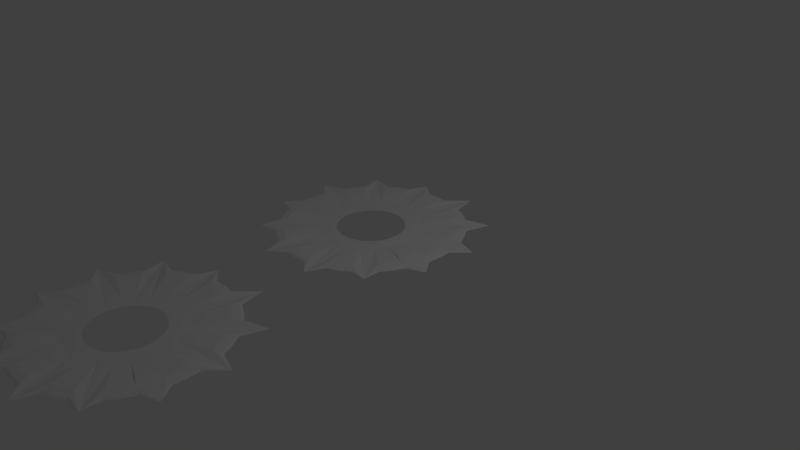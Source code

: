 # Source: blades.blend  (saved by Blender 2.77.0; exported with 4.5.12 LTS)
import bpy
from mathutils import Matrix  # noqa: F401  (used for matrix-valued properties, if any)

bpy.ops.wm.read_factory_settings(use_empty=True)
scene = bpy.context.scene
scene.name = 'Scene'

# ---- collections
col_collection_1 = bpy.data.collections.new('Collection 1'); scene.collection.children.link(col_collection_1)

# ---- world
world_world = bpy.data.worlds.new('World'); scene.world = world_world
world_world.color = (0.05088, 0.05088, 0.05088)
world_world.use_sun_shadow = False
world_world.sun_shadow_jitter_overblur = 0.0
world_world.cycles.sampling_method = 'MANUAL'

# ---- cameras
cam_camera = bpy.data.cameras.new('Camera')
cam_camera.clip_end = 100.0
cam_camera.lens = 35.0
cam_camera.sensor_width = 32.0
cam_camera.sensor_height = 18.0
cam_camera.ortho_scale = 7.314
cam_camera.dof.focus_distance = 0.0
cam_camera.dof.aperture_fstop = 128.0

# ---- lights
light_lamp = bpy.data.lights.new('Lamp', 'POINT')
light_lamp.transmission_factor = 0.0
light_lamp.cutoff_distance = 30.0
light_lamp.energy = 100.0
light_lamp.shadow_buffer_clip_start = 1.001
light_lamp.shadow_soft_size = 0.1
light_lamp.shadow_maximum_resolution = 0.006
light_lamp.use_absolute_resolution = True

# ---- meshes
me_torus_001 = bpy.data.meshes.new('Torus.001')
me_torus_001.from_pydata([(1.25, 0.0, -2.076e-10), (1.217, 0.0, 0.01634), (1.125, 0.0, 0.0283), (0.5981, -1.118e-08, -0.003856), (0.5233, -1.118e-08, -0.00334), (0.4686, -1.118e-08, -0.001928), (0.4486, -1.118e-08, 3.465e-11), (0.4686, -1.118e-08, 0.001928), (0.5233, -1.118e-08, 0.00334), (0.5981, -1.118e-08, 0.003856), (1.125, 0.0, -0.0283), (1.217, 0.0, -0.01634), (1.239, 0.1632, -2.076e-10), (1.206, 0.1588, 0.01634), (1.115, 0.1468, 0.0283), (0.593, 0.07807, -0.003856), (0.5189, 0.06831, -0.00334), (0.4646, 0.06117, -0.001928), (0.4447, 0.05855, 3.465e-11), (0.4646, 0.06117, 0.001928), (0.5189, 0.06831, 0.00334), (0.593, 0.07807, 0.003856), (1.115, 0.1468, -0.0283), (1.206, 0.1588, -0.01634), (0.5777, 0.1548, -0.003856), (0.5055, 0.1355, -0.00334), (0.4527, 0.1213, -0.001928), (0.4333, 0.1161, 3.465e-11), (0.4527, 0.1213, 0.001928), (0.5055, 0.1355, 0.00334), (0.5777, 0.1548, 0.003856), (1.155, 0.4784, -2.076e-10), (1.124, 0.4655, 0.01634), (1.039, 0.4305, 0.0283), (0.5526, 0.2289, -0.003856), (0.4835, 0.2003, -0.00334), (0.4329, 0.1793, -0.001928), (0.4144, 0.1717, 3.465e-11), (0.4329, 0.1793, 0.001928), (0.4835, 0.2003, 0.00334), (0.5526, 0.2289, 0.003856), (1.039, 0.4305, -0.0283), (1.124, 0.4655, -0.01634), (1.083, 0.625, -2.076e-10), (1.054, 0.6083, 0.01634), (0.9743, 0.5625, 0.0283), (0.518, 0.2991, -0.003856), (0.4532, 0.2617, -0.00334), (0.4058, 0.2343, -0.001928), (0.3885, 0.2243, 3.465e-11), (0.4058, 0.2343, 0.001928), (0.4532, 0.2617, 0.00334), (0.518, 0.2991, 0.003856), (0.9743, 0.5625, -0.0283), (1.054, 0.6083, -0.01634), (0.9917, 0.761, -2.076e-10), (0.9651, 0.7406, 0.01634), (0.8925, 0.6849, 0.0283), (0.4745, 0.3641, -0.003856), (0.4152, 0.3186, -0.00334), (0.3718, 0.2853, -0.001928), (0.3559, 0.2731, 3.465e-11), (0.3718, 0.2853, 0.001928), (0.4152, 0.3186, 0.00334), (0.4745, 0.3641, 0.003856), (0.8925, 0.6849, -0.0283), (0.9651, 0.7406, -0.01634), (1.431, 0.3802, -0.0007551), (1.431, 0.3802, 0.0007551), (1.434, 0.3806, 0.0006539), (0.4229, 0.4229, -0.003856), (0.3701, 0.3701, -0.00334), (0.3314, 0.3314, -0.001928), (0.3172, 0.3172, 3.465e-11), (0.3314, 0.3314, 0.001928), (0.3701, 0.3701, 0.00334), (0.4229, 0.4229, 0.003856), (1.436, 0.3809, 0.0003776), (1.436, 0.381, 1.568e-10), (0.761, 0.9917, -2.076e-10), (0.7406, 0.9651, 0.01634), (0.6849, 0.8925, 0.0283), (0.3641, 0.4745, -0.003856), (0.3186, 0.4152, -0.00334), (0.2853, 0.3718, -0.001928), (0.2731, 0.3559, 3.465e-11), (0.2853, 0.3718, 0.001928), (0.3186, 0.4152, 0.00334), (0.3641, 0.4745, 0.003856), (0.6849, 0.8925, -0.0283), (0.7406, 0.9651, -0.01634), (0.625, 1.083, -2.076e-10), (0.6083, 1.054, 0.01634), (0.5625, 0.9743, 0.0283), (0.2991, 0.518, -0.003856), (0.2617, 0.4532, -0.00334), (0.2343, 0.4058, -0.001928), (0.2243, 0.3885, 3.465e-11), (0.2343, 0.4058, 0.001928), (0.2617, 0.4532, 0.00334), (0.2991, 0.518, 0.003856), (0.5625, 0.9743, -0.0283), (0.6083, 1.054, -0.01634), (0.4784, 1.155, -2.076e-10), (0.4655, 1.124, 0.01634), (0.4305, 1.039, 0.0283), (0.2289, 0.5526, -0.003856), (0.2003, 0.4835, -0.00334), (0.1793, 0.4329, -0.001928), (0.1717, 0.4144, 3.465e-11), (0.1793, 0.4329, 0.001928), (0.2003, 0.4835, 0.00334), (0.2289, 0.5526, 0.003856), (0.4305, 1.039, -0.0283), (0.4655, 1.124, -0.01634), (1.084, 1.08, -0.0007351), (1.084, 1.08, 0.0007351), (1.087, 1.082, 0.0006366), (0.1548, 0.5777, -0.003856), (0.1355, 0.5055, -0.00334), (0.1213, 0.4527, -0.001928), (0.1161, 0.4333, 3.465e-11), (0.1213, 0.4527, 0.001928), (0.1355, 0.5055, 0.00334), (0.1548, 0.5777, 0.003856), (1.088, 1.083, 0.0003676), (1.089, 1.084, 6.062e-09), (0.1632, 1.239, -2.076e-10), (0.1588, 1.206, 0.01634), (0.1468, 1.115, 0.0283), (0.07807, 0.593, -0.003856), (0.06831, 0.5189, -0.00334), (0.06117, 0.4646, -0.001928), (0.05855, 0.4447, 3.465e-11), (0.06117, 0.4646, 0.001928), (0.06831, 0.5189, 0.00334), (0.07807, 0.593, 0.003856), (0.1468, 1.115, -0.0283), (0.1588, 1.206, -0.01634), (5.96e-08, 1.25, -2.076e-10), (1.192e-07, 1.217, 0.01634), (1.192e-07, 1.125, 0.0283), (3.986e-08, 0.5981, -0.003856), (3.986e-08, 0.5233, -0.00334), (2.203e-08, 0.4686, -0.001928), (3.986e-08, 0.4486, 3.465e-11), (2.203e-08, 0.4686, 0.001928), (3.986e-08, 0.5233, 0.00334), (3.986e-08, 0.5981, 0.003856), (1.192e-07, 1.125, -0.0283), (1.192e-07, 1.217, -0.01634), (-0.1632, 1.239, -2.076e-10), (-0.1588, 1.206, 0.01634), (-0.1468, 1.115, 0.0283), (-0.07807, 0.593, -0.003856), (-0.06831, 0.5189, -0.00334), (-0.06117, 0.4646, -0.001928), (-0.05855, 0.4447, 3.465e-11), (-0.06117, 0.4646, 0.001928), (-0.06831, 0.5189, 0.00334), (-0.07807, 0.593, 0.003856), (-0.1468, 1.115, -0.0283), (-0.1588, 1.206, -0.01634), (-0.1548, 0.5777, -0.003856), (-0.1355, 0.5055, -0.00334), (-0.1213, 0.4527, -0.001928), (-0.1161, 0.4333, 3.465e-11), (-0.1213, 0.4527, 0.001928), (-0.1355, 0.5055, 0.00334), (-0.1548, 0.5777, 0.003856), (-0.4784, 1.155, -2.076e-10), (-0.4655, 1.124, 0.01634), (-0.4305, 1.039, 0.0283), (-0.2289, 0.5526, -0.003856), (-0.2003, 0.4835, -0.00334), (-0.1793, 0.4329, -0.001928), (-0.1717, 0.4144, 3.465e-11), (-0.1793, 0.4329, 0.001928), (-0.2003, 0.4835, 0.00334), (-0.2289, 0.5526, 0.003856), (-0.4305, 1.039, -0.0283), (-0.4655, 1.124, -0.01634), (-0.625, 1.083, -2.076e-10), (-0.6083, 1.054, 0.01634), (-0.5625, 0.9743, 0.0283), (-0.2991, 0.518, -0.003856), (-0.2617, 0.4532, -0.00334), (-0.2343, 0.4058, -0.001928), (-0.2243, 0.3885, 3.465e-11), (-0.2343, 0.4058, 0.001928), (-0.2617, 0.4532, 0.00334), (-0.2991, 0.518, 0.003856), (-0.5625, 0.9743, -0.0283), (-0.6083, 1.054, -0.01634), (-0.761, 0.9917, -2.076e-10), (-0.7406, 0.9651, 0.01634), (-0.6849, 0.8925, 0.0283), (-0.3641, 0.4745, -0.003856), (-0.3186, 0.4152, -0.00334), (-0.2853, 0.3718, -0.001928), (-0.2731, 0.3559, 3.465e-11), (-0.2853, 0.3718, 0.001928), (-0.3186, 0.4152, 0.00334), (-0.3641, 0.4745, 0.003856), (-0.6849, 0.8925, -0.0283), (-0.7406, 0.9651, -0.01634), (-0.4229, 0.4229, -0.003856), (-0.3701, 0.3701, -0.00334), (-0.3314, 0.3314, -0.001928), (-0.3172, 0.3172, 3.465e-11), (-0.3314, 0.3314, 0.001928), (-0.3701, 0.3701, 0.00334), (-0.4229, 0.4229, 0.003856), (-0.9917, 0.761, -2.076e-10), (-0.9651, 0.7406, 0.01634), (-0.8925, 0.6849, 0.0283), (-0.4745, 0.3641, -0.003856), (-0.4152, 0.3186, -0.00334), (-0.3718, 0.2853, -0.001928), (-0.3559, 0.2731, 3.465e-11), (-0.3718, 0.2853, 0.001928), (-0.4152, 0.3186, 0.00334), (-0.4745, 0.3641, 0.003856), (-0.8925, 0.6849, -0.0283), (-0.9651, 0.7406, -0.01634), (-1.083, 0.625, -2.076e-10), (-1.054, 0.6083, 0.01634), (-0.9743, 0.5625, 0.0283), (-0.518, 0.2991, -0.003856), (-0.4532, 0.2617, -0.00334), (-0.4058, 0.2343, -0.001928), (-0.3885, 0.2243, 3.465e-11), (-0.4058, 0.2343, 0.001928), (-0.4532, 0.2617, 0.00334), (-0.518, 0.2991, 0.003856), (-0.9743, 0.5625, -0.0283), (-1.054, 0.6083, -0.01634), (-1.155, 0.4784, -2.076e-10), (-1.124, 0.4655, 0.01634), (-1.039, 0.4305, 0.0283), (-0.5526, 0.2289, -0.003856), (-0.4835, 0.2003, -0.00334), (-0.4329, 0.1793, -0.001928), (-0.4144, 0.1717, 3.465e-11), (-0.4329, 0.1793, 0.001928), (-0.4835, 0.2003, 0.00334), (-0.5526, 0.2289, 0.003856), (-1.039, 0.4305, -0.0283), (-1.124, 0.4655, -0.01634), (-1.047, 1.048, -0.0003125), (-1.047, 1.048, 0.0003125), (-1.047, 1.049, 0.0002706), (-0.5777, 0.1548, -0.003856), (-0.5055, 0.1355, -0.00334), (-0.4527, 0.1213, -0.001928), (-0.4333, 0.1161, 3.465e-11), (-0.4527, 0.1213, 0.001928), (-0.5055, 0.1355, 0.00334), (-0.5777, 0.1548, 0.003856), (-1.048, 1.05, 0.0001563), (-1.048, 1.05, 2.441e-09), (-1.239, 0.1632, -2.076e-10), (-1.206, 0.1588, 0.01634), (-1.115, 0.1468, 0.0283), (-0.593, 0.07807, -0.003856), (-0.5189, 0.06831, -0.00334), (-0.4646, 0.06117, -0.001928), (-0.4447, 0.05855, 3.465e-11), (-0.4646, 0.06117, 0.001928), (-0.5189, 0.06831, 0.00334), (-0.593, 0.07807, 0.003856), (-1.115, 0.1468, -0.0283), (-1.206, 0.1588, -0.01634), (-1.25, 1.093e-07, -2.076e-10), (-1.217, 1.063e-07, 0.01634), (-1.125, 9.834e-08, 0.0283), (-0.5981, 4.112e-08, -0.003856), (-0.5233, 3.457e-08, -0.00334), (-0.4686, 2.978e-08, -0.001928), (-0.4486, 2.804e-08, 3.465e-11), (-0.4686, 2.978e-08, 0.001928), (-0.5233, 3.457e-08, 0.00334), (-0.5981, 4.112e-08, 0.003856), (-1.125, 9.834e-08, -0.0283), (-1.217, 1.063e-07, -0.01634), (-1.239, -0.1632, -2.076e-10), (-1.206, -0.1588, 0.01634), (-1.115, -0.1468, 0.0283), (-0.593, -0.07807, -0.003856), (-0.5189, -0.06831, -0.00334), (-0.4646, -0.06117, -0.001928), (-0.4447, -0.05855, 3.465e-11), (-0.4646, -0.06117, 0.001928), (-0.5189, -0.06831, 0.00334), (-0.593, -0.07807, 0.003856), (-1.115, -0.1468, -0.0283), (-1.206, -0.1588, -0.01634), (-1.427, 0.3846, -0.0005364), (-1.427, 0.3846, 0.0005364), (-1.429, 0.3854, 0.0004645), (-0.5777, -0.1548, -0.003856), (-0.5055, -0.1355, -0.00334), (-0.4527, -0.1213, -0.001928), (-0.4333, -0.1161, 3.465e-11), (-0.4527, -0.1213, 0.001928), (-0.5055, -0.1355, 0.00334), (-0.5777, -0.1548, 0.003856), (-1.43, 0.386, 0.0002682), (-1.431, 0.3862, 2.292e-09), (-1.155, -0.4784, -2.076e-10), (-1.124, -0.4655, 0.01634), (-1.039, -0.4305, 0.0283), (-0.5526, -0.2289, -0.003856), (-0.4835, -0.2003, -0.00334), (-0.4329, -0.1793, -0.001928), (-0.4144, -0.1717, 3.465e-11), (-0.4329, -0.1793, 0.001928), (-0.4835, -0.2003, 0.00334), (-0.5526, -0.2289, 0.003856), (-1.039, -0.4305, -0.0283), (-1.124, -0.4655, -0.01634), (-1.083, -0.625, -2.076e-10), (-1.054, -0.6083, 0.01634), (-0.9743, -0.5625, 0.0283), (-0.518, -0.2991, -0.003856), (-0.4532, -0.2617, -0.00334), (-0.4058, -0.2343, -0.001928), (-0.3885, -0.2243, 3.465e-11), (-0.4058, -0.2343, 0.001928), (-0.4532, -0.2617, 0.00334), (-0.518, -0.2991, 0.003856), (-0.9743, -0.5625, -0.0283), (-1.054, -0.6083, -0.01634), (-0.9917, -0.761, -2.076e-10), (-0.9651, -0.7406, 0.01634), (-0.8925, -0.6849, 0.0283), (-0.4745, -0.3641, -0.003856), (-0.4152, -0.3186, -0.00334), (-0.3718, -0.2853, -0.001928), (-0.3559, -0.2731, 3.465e-11), (-0.3718, -0.2853, 0.001928), (-0.4152, -0.3186, 0.00334), (-0.4745, -0.3641, 0.003856), (-0.8925, -0.6849, -0.0283), (-0.9651, -0.7406, -0.01634), (-0.4229, -0.4229, -0.003856), (-0.3701, -0.3701, -0.00334), (-0.3314, -0.3314, -0.001928), (-0.3172, -0.3172, 3.465e-11), (-0.3314, -0.3314, 0.001928), (-0.3701, -0.3701, 0.00334), (-0.4229, -0.4229, 0.003856), (-0.761, -0.9917, -2.076e-10), (-0.7406, -0.9651, 0.01634), (-0.6849, -0.8925, 0.0283), (-0.3641, -0.4745, -0.003856), (-0.3186, -0.4152, -0.00334), (-0.2853, -0.3718, -0.001928), (-0.2731, -0.3559, 3.465e-11), (-0.2853, -0.3718, 0.001928), (-0.3186, -0.4152, 0.00334), (-0.3641, -0.4745, 0.003856), (-0.6849, -0.8925, -0.0283), (-0.7406, -0.9651, -0.01634), (-0.625, -1.083, -2.076e-10), (-0.6083, -1.054, 0.01634), (-0.5625, -0.9743, 0.0283), (-0.2991, -0.518, -0.003856), (-0.2617, -0.4532, -0.00334), (-0.2343, -0.4058, -0.001928), (-0.2243, -0.3885, 3.465e-11), (-0.2343, -0.4058, 0.001928), (-0.2617, -0.4532, 0.00334), (-0.2991, -0.518, 0.003856), (-0.5625, -0.9743, -0.0283), (-0.6083, -1.054, -0.01634), (-0.4784, -1.155, -2.076e-10), (-0.4655, -1.124, 0.01634), (-0.4305, -1.039, 0.0283), (-0.2289, -0.5526, -0.003856), (-0.2003, -0.4835, -0.00334), (-0.1793, -0.4329, -0.001928), (-0.1717, -0.4144, 3.465e-11), (-0.1793, -0.4329, 0.001928), (-0.2003, -0.4835, 0.00334), (-0.2289, -0.5526, 0.003856), (-0.4305, -1.039, -0.0283), (-0.4655, -1.124, -0.01634), (-1.02, -1.018, -0.0003273), (-1.02, -1.018, 0.0003273), (-1.021, -1.019, 0.0002834), (-0.1548, -0.5777, -0.003856), (-0.1355, -0.5055, -0.00334), (-0.1213, -0.4527, -0.001928), (-0.1161, -0.4333, 3.465e-11), (-0.1213, -0.4527, 0.001928), (-0.1355, -0.5055, 0.00334), (-0.1548, -0.5777, 0.003856), (-1.021, -1.019, 0.0001636), (-1.022, -1.019, -2.621e-09), (-0.1632, -1.239, -2.076e-10), (-0.1588, -1.206, 0.01634), (-0.1468, -1.115, 0.0283), (-0.07807, -0.593, -0.003856), (-0.06831, -0.5189, -0.00334), (-0.06117, -0.4646, -0.001928), (-0.05855, -0.4447, 3.465e-11), (-0.06117, -0.4646, 0.001928), (-0.06831, -0.5189, 0.00334), (-0.07807, -0.593, 0.003856), (-0.1468, -1.115, -0.0283), (-0.1588, -1.206, -0.01634), (5.96e-08, -1.25, -2.076e-10), (1.192e-07, -1.217, 0.01634), (1.192e-07, -1.125, 0.0283), (3.986e-08, -0.5981, -0.003856), (3.986e-08, -0.5233, -0.00334), (2.203e-08, -0.4686, -0.001928), (3.986e-08, -0.4486, 3.465e-11), (2.203e-08, -0.4686, 0.001928), (3.986e-08, -0.5233, 0.00334), (3.986e-08, -0.5981, 0.003856), (1.192e-07, -1.125, -0.0283), (1.192e-07, -1.217, -0.01634), (0.1632, -1.239, -2.076e-10), (0.1588, -1.206, 0.01634), (0.1468, -1.115, 0.0283), (0.07807, -0.593, -0.003856), (0.06831, -0.5189, -0.00334), (0.06117, -0.4646, -0.001928), (0.05855, -0.4447, 3.465e-11), (0.06117, -0.4646, 0.001928), (0.06831, -0.5189, 0.00334), (0.07807, -0.593, 0.003856), (0.1468, -1.115, -0.0283), (0.1588, -1.206, -0.01634), (0.1548, -0.5777, -0.003856), (0.1355, -0.5055, -0.00334), (0.1213, -0.4527, -0.001928), (0.1161, -0.4333, 3.465e-11), (0.1213, -0.4527, 0.001928), (0.1355, -0.5055, 0.00334), (0.1548, -0.5777, 0.003856), (0.4784, -1.155, -2.076e-10), (0.4655, -1.124, 0.01634), (0.4305, -1.039, 0.0283), (0.2289, -0.5526, -0.003856), (0.2003, -0.4835, -0.00334), (0.1793, -0.4329, -0.001928), (0.1717, -0.4144, 3.465e-11), (0.1793, -0.4329, 0.001928), (0.2003, -0.4835, 0.00334), (0.2289, -0.5526, 0.003856), (0.4305, -1.039, -0.0283), (0.4655, -1.124, -0.01634), (0.625, -1.083, -2.076e-10), (0.6083, -1.054, 0.01634), (0.5625, -0.9743, 0.0283), (0.2991, -0.518, -0.003856), (0.2617, -0.4532, -0.00334), (0.2343, -0.4058, -0.001928), (0.2243, -0.3885, 3.465e-11), (0.2343, -0.4058, 0.001928), (0.2617, -0.4532, 0.00334), (0.2991, -0.518, 0.003856), (0.5625, -0.9743, -0.0283), (0.6083, -1.054, -0.01634), (0.761, -0.9917, -2.076e-10), (0.7406, -0.9651, 0.01634), (0.6849, -0.8925, 0.0283), (0.3641, -0.4745, -0.003856), (0.3186, -0.4152, -0.00334), (0.2853, -0.3718, -0.001928), (0.2731, -0.3559, 3.465e-11), (0.2853, -0.3718, 0.001928), (0.3186, -0.4152, 0.00334), (0.3641, -0.4745, 0.003856), (0.6849, -0.8925, -0.0283), (0.7406, -0.9651, -0.01634), (0.3657, -1.385, -0.001317), (0.3657, -1.385, 0.001317), (0.3664, -1.39, 0.00114), (0.4229, -0.4229, -0.003856), (0.3701, -0.3701, -0.00334), (0.3314, -0.3314, -0.001928), (0.3172, -0.3172, 3.465e-11), (0.3314, -0.3314, 0.001928), (0.3701, -0.3701, 0.00334), (0.4229, -0.4229, 0.003856), (0.3669, -1.394, 0.0006584), (0.367, -1.395, -2.432e-09), (0.9917, -0.761, -2.076e-10), (0.9651, -0.7406, 0.01634), (0.8925, -0.6849, 0.0283), (0.4745, -0.3641, -0.003856), (0.4152, -0.3186, -0.00334), (0.3718, -0.2853, -0.001928), (0.3559, -0.2731, 3.465e-11), (0.3718, -0.2853, 0.001928), (0.4152, -0.3186, 0.00334), (0.4745, -0.3641, 0.003856), (0.8925, -0.6849, -0.0283), (0.9651, -0.7406, -0.01634), (1.083, -0.625, -2.076e-10), (1.054, -0.6083, 0.01634), (0.9743, -0.5625, 0.0283), (0.518, -0.2991, -0.003856), (0.4532, -0.2617, -0.00334), (0.4058, -0.2343, -0.001928), (0.3885, -0.2243, 3.465e-11), (0.4058, -0.2343, 0.001928), (0.4532, -0.2617, 0.00334), (0.518, -0.2991, 0.003856), (0.9743, -0.5625, -0.0283), (1.054, -0.6083, -0.01634), (1.155, -0.4784, -2.076e-10), (1.124, -0.4655, 0.01634), (1.039, -0.4305, 0.0283), (0.5526, -0.2289, -0.003856), (0.4835, -0.2003, -0.00334), (0.4329, -0.1793, -0.001928), (0.4144, -0.1717, 3.465e-11), (0.4329, -0.1793, 0.001928), (0.4835, -0.2003, 0.00334), (0.5526, -0.2289, 0.003856), (1.039, -0.4305, -0.0283), (1.124, -0.4655, -0.01634), (0.5777, -0.1548, -0.003856), (0.5055, -0.1355, -0.00334), (0.4527, -0.1213, -0.001928), (0.4333, -0.1161, 3.465e-11), (0.4527, -0.1213, 0.001928), (0.5055, -0.1355, 0.00334), (0.5777, -0.1548, 0.003856), (1.239, -0.1632, -2.076e-10), (1.206, -0.1588, 0.01634), (1.115, -0.1468, 0.0283), (0.593, -0.07807, -0.003856), (0.5189, -0.06831, -0.00334), (0.4646, -0.06117, -0.001928), (0.4447, -0.05855, 3.465e-11), (0.4646, -0.06117, 0.001928), (0.5189, -0.06831, 0.00334), (0.593, -0.07807, 0.003856), (1.115, -0.1468, -0.0283), (1.206, -0.1588, -0.01634), (1.155, -0.4784, -2.076e-10), (1.124, -0.4655, 0.01634), (1.039, -0.4305, 0.0283), (0.9239, -0.3827, 0.03268), (0.9239, -0.3827, -0.03268), (1.039, -0.4305, -0.0283), (1.124, -0.4655, -0.01634), (0.9659, -0.2588, 0.03268), (0.9659, -0.2588, -0.03268), (1.239, -0.1632, -2.076e-10), (1.206, -0.1588, 0.01634), (1.115, -0.1468, 0.0283), (0.9914, -0.1305, 0.03268), (0.9914, -0.1305, -0.03268), (1.115, -0.1468, -0.0283), (1.206, -0.1588, -0.01634), (1.381, -0.3773, -9.981e-09), (1.38, -0.3768, 0.0006946), (1.376, -0.3753, 0.001203), (1.372, -0.3732, 0.001389), (1.372, -0.3732, -0.001389), (1.376, -0.3753, -0.001203), (1.38, -0.3768, -0.0006946), (1.384, -0.3707, -9.981e-09), (1.382, -0.3704, 0.0006946), (1.378, -0.3693, 0.001203), (1.373, -0.368, 0.001389), (1.373, -0.368, -0.001389), (1.378, -0.3693, -0.001203), (1.382, -0.3704, -0.0006946), (1.385, -0.3639, -9.981e-09), (1.384, -0.3637, 0.0006946), (1.38, -0.3632, 0.001203), (1.374, -0.3625, 0.001389), (1.374, -0.3625, -0.001389), (1.38, -0.3632, -0.001203), (1.384, -0.3637, -0.0006946), (0.9893, -0.9952, -2.196e-09), (0.9888, -0.9946, 0.0004195), (0.9874, -0.9927, 0.0007266), (0.9854, -0.9902, 0.000839), (0.9854, -0.9902, -0.000839), (0.9874, -0.9927, -0.0007266), (0.9888, -0.9946, -0.0004195), (0.9925, -0.9925, -2.196e-09), (0.9919, -0.9919, 0.0004195), (0.9902, -0.9902, 0.0007266), (0.9879, -0.9879, 0.000839), (0.9879, -0.9879, -0.000839), (0.9902, -0.9902, -0.0007266), (0.9919, -0.9919, -0.0004195), (0.9952, -0.9893, -2.196e-09), (0.9946, -0.9888, 0.0004195), (0.9927, -0.9874, 0.0007266), (0.9902, -0.9854, 0.000839), (0.9902, -0.9854, -0.000839), (0.9927, -0.9874, -0.0007266), (0.9946, -0.9888, -0.0004195), (0.3664, -1.39, -0.00114), (0.3669, -1.394, -0.0006584), (0.3735, -1.394, -2.432e-09), (0.3732, -1.393, 0.0006584), (0.3722, -1.389, 0.00114), (0.3709, -1.384, 0.001317), (0.3709, -1.384, -0.001317), (0.3722, -1.389, -0.00114), (0.3732, -1.393, -0.0006584), (0.3797, -1.392, -2.432e-09), (0.3792, -1.391, 0.0006584), (0.3778, -1.387, 0.00114), (0.3759, -1.383, 0.001317), (0.3759, -1.383, -0.001317), (0.3778, -1.387, -0.00114), (0.3792, -1.391, -0.0006584), (-0.3794, -1.401, -2.343e-09), (-0.3791, -1.4, 0.000399), (-0.3783, -1.398, 0.0006911), (-0.3771, -1.395, 0.000798), (-0.3771, -1.395, -0.000798), (-0.3783, -1.398, -0.0006911), (-0.3791, -1.4, -0.000399), (-0.3756, -1.402, -2.343e-09), (-0.3754, -1.401, 0.000399), (-0.3749, -1.399, 0.0006911), (-0.3741, -1.396, 0.000798), (-0.3741, -1.396, -0.000798), (-0.3749, -1.399, -0.0006911), (-0.3754, -1.401, -0.000399), (-0.3717, -1.403, -2.343e-09), (-0.3716, -1.402, 0.000399), (-0.3713, -1.4, 0.0006911), (-0.3709, -1.397, 0.000798), (-0.3709, -1.397, -0.000798), (-0.3713, -1.4, -0.0006911), (-0.3716, -1.402, -0.000399), (-1.021, -1.019, -0.0002834), (-1.021, -1.019, -0.0001636), (-1.021, -1.021, -2.621e-09), (-1.02, -1.02, 0.0001636), (-1.02, -1.02, 0.0002834), (-1.019, -1.019, 0.0003273), (-1.019, -1.019, -0.0003273), (-1.02, -1.02, -0.0002834), (-1.02, -1.02, -0.0001636), (-1.019, -1.022, -2.621e-09), (-1.019, -1.021, 0.0001636), (-1.019, -1.021, 0.0002834), (-1.018, -1.02, 0.0003273), (-1.018, -1.02, -0.0003273), (-1.019, -1.021, -0.0002834), (-1.019, -1.021, -0.0001636), (-1.399, -0.3714, 2.195e-09), (-1.398, -0.3713, 0.0003284), (-1.396, -0.3711, 0.0005689), (-1.394, -0.3708, 0.0006569), (-1.394, -0.3708, -0.0006569), (-1.396, -0.3711, -0.0005689), (-1.398, -0.3713, -0.0003284), (-1.398, -0.3746, 2.195e-09), (-1.397, -0.3745, 0.0003284), (-1.396, -0.374, 0.0005689), (-1.393, -0.3733, 0.0006569), (-1.393, -0.3733, -0.0006569), (-1.396, -0.374, -0.0005689), (-1.397, -0.3745, -0.0003284), (-1.397, -0.3777, 2.195e-09), (-1.396, -0.3775, 0.0003284), (-1.395, -0.3768, 0.0005689), (-1.392, -0.3758, 0.0006569), (-1.392, -0.3758, -0.0006569), (-1.395, -0.3768, -0.0005689), (-1.396, -0.3775, -0.0003284), (-1.429, 0.3854, -0.0004645), (-1.43, 0.386, -0.0002682), (-1.432, 0.3836, 2.292e-09), (-1.431, 0.3835, 0.0002682), (-1.43, 0.3831, 0.0004645), (-1.428, 0.3826, 0.0005364), (-1.428, 0.3826, -0.0005364), (-1.43, 0.3831, -0.0004645), (-1.431, 0.3835, -0.0002682), (-1.432, 0.381, 2.292e-09), (-1.432, 0.3809, 0.0002682), (-1.43, 0.3807, 0.0004645), (-1.428, 0.3805, 0.0005364), (-1.428, 0.3805, -0.0005364), (-1.43, 0.3807, -0.0004645), (-1.432, 0.3809, -0.0002682), (-1.047, 1.049, -0.0002706), (-1.048, 1.05, -0.0001563), (-1.049, 1.049, 2.441e-09), (-1.049, 1.049, 0.0001563), (-1.048, 1.048, 0.0002706), (-1.048, 1.048, 0.0003125), (-1.048, 1.048, -0.0003125), (-1.048, 1.048, -0.0002706), (-1.049, 1.049, -0.0001563), (-1.05, 1.048, 2.441e-09), (-1.05, 1.048, 0.0001563), (-1.049, 1.047, 0.0002706), (-1.048, 1.047, 0.0003125), (-1.048, 1.047, -0.0003125), (-1.049, 1.047, -0.0002706), (-1.05, 1.048, -0.0001563), (-0.3696, 1.397, 6.34e-11), (-0.3695, 1.396, 0.0004564), (-0.3692, 1.394, 0.0007905), (-0.3687, 1.39, 0.0009128), (-0.3687, 1.39, -0.0009128), (-0.3692, 1.394, -0.0007905), (-0.3695, 1.396, -0.0004564), (-0.3741, 1.396, 6.34e-11), (-0.3739, 1.395, 0.0004564), (-0.3732, 1.393, 0.0007905), (-0.3723, 1.389, 0.0009128), (-0.3723, 1.389, -0.0009128), (-0.3732, 1.393, -0.0007905), (-0.3739, 1.395, -0.0004564), (-0.3784, 1.395, 6.34e-11), (-0.3781, 1.394, 0.0004564), (-0.3771, 1.392, 0.0007905), (-0.3758, 1.388, 0.0009128), (-0.3758, 1.388, -0.0009128), (-0.3771, 1.392, -0.0007905), (-0.3781, 1.394, -0.0004564), (0.4004, 1.485, -2.577e-11), (0.4002, 1.485, 0.0002411), (0.3997, 1.483, 0.0004175), (0.399, 1.482, 0.0004821), (0.399, 1.482, -0.0004821), (0.3997, 1.483, -0.0004175), (0.4002, 1.485, -0.0002411), (0.3982, 1.486, -2.577e-11), (0.398, 1.485, 0.0002411), (0.3977, 1.484, 0.0004175), (0.3972, 1.482, 0.0004821), (0.3972, 1.482, -0.0004821), (0.3977, 1.484, -0.0004175), (0.398, 1.485, -0.0002411), (0.3958, 1.486, -2.577e-11), (0.3957, 1.486, 0.0002411), (0.3955, 1.485, 0.0004175), (0.3953, 1.483, 0.0004821), (0.3953, 1.483, -0.0004821), (0.3955, 1.485, -0.0004175), (0.3957, 1.486, -0.0002411), (1.087, 1.082, -0.0006366), (1.088, 1.083, -0.0003675), (1.086, 1.086, 6.062e-09), (1.086, 1.086, 0.0003676), (1.084, 1.084, 0.0006366), (1.082, 1.082, 0.0007351), (1.082, 1.082, -0.0007351), (1.084, 1.084, -0.0006366), (1.086, 1.086, -0.0003675), (1.084, 1.089, 6.062e-09), (1.083, 1.088, 0.0003676), (1.082, 1.087, 0.0006366), (1.08, 1.084, 0.0007351), (1.08, 1.084, -0.0007351), (1.082, 1.087, -0.0006366), (1.083, 1.088, -0.0003675), (1.434, 0.3806, -0.0006539), (1.436, 0.3809, -0.0003776), (1.436, 0.3847, 1.568e-10), (1.435, 0.3845, 0.0003776), (1.433, 0.384, 0.0006539), (1.43, 0.3832, 0.0007551), (1.43, 0.3832, -0.0007551), (1.433, 0.384, -0.0006539), (1.435, 0.3845, -0.0003776), (1.435, 0.3883, 1.568e-10), (1.434, 0.388, 0.0003776), (1.432, 0.3872, 0.0006539), (1.429, 0.3861, 0.0007551), (1.429, 0.3861, -0.0007551), (1.432, 0.3872, -0.0006539), (1.434, 0.388, -0.0003776)], [], [(0, 12, 13, 1), (1, 13, 14, 2), (2, 14, 15, 3), (3, 15, 16, 4), (4, 16, 17, 5), (5, 17, 18, 6), (6, 18, 19, 7), (7, 19, 20, 8), (8, 20, 21, 9), (9, 21, 22, 10), (10, 22, 23, 11), (0, 11, 23, 12), (15, 14, 69, 68), (34, 24, 773, 780), (30, 40, 781, 774), (15, 24, 25, 16), (16, 25, 26, 17), (17, 26, 27, 18), (18, 27, 28, 19), (19, 28, 29, 20), (20, 29, 30, 21), (31, 32, 778, 777), (14, 13, 77, 69), (42, 31, 777, 783), (33, 34, 780, 779), (23, 22, 768, 769), (12, 23, 769, 78), (24, 34, 35, 25), (25, 35, 36, 26), (26, 36, 37, 27), (27, 37, 38, 28), (28, 38, 39, 29), (29, 39, 40, 30), (24, 15, 68, 773), (22, 21, 67, 768), (41, 42, 783, 782), (31, 43, 44, 32), (32, 44, 45, 33), (33, 45, 46, 34), (34, 46, 47, 35), (35, 47, 48, 36), (36, 48, 49, 37), (37, 49, 50, 38), (38, 50, 51, 39), (39, 51, 52, 40), (40, 52, 53, 41), (41, 53, 54, 42), (42, 54, 43, 31), (43, 55, 56, 44), (44, 56, 57, 45), (45, 57, 58, 46), (46, 58, 59, 47), (47, 59, 60, 48), (48, 60, 61, 49), (49, 61, 62, 50), (50, 62, 63, 51), (51, 63, 64, 52), (52, 64, 65, 53), (53, 65, 66, 54), (54, 66, 55, 43), (55, 66, 753, 126), (80, 81, 763, 762), (76, 88, 765, 758), (58, 70, 71, 59), (59, 71, 72, 60), (60, 72, 73, 61), (61, 73, 74, 62), (62, 74, 75, 63), (63, 75, 76, 64), (79, 80, 762, 761), (89, 90, 767, 766), (58, 57, 117, 116), (90, 79, 761, 767), (81, 82, 764, 763), (57, 56, 125, 117), (70, 82, 83, 71), (71, 83, 84, 72), (72, 84, 85, 73), (73, 85, 86, 74), (74, 86, 87, 75), (75, 87, 88, 76), (56, 55, 126, 125), (66, 65, 752, 753), (70, 58, 116, 757), (79, 91, 92, 80), (80, 92, 93, 81), (81, 93, 94, 82), (82, 94, 95, 83), (83, 95, 96, 84), (84, 96, 97, 85), (85, 97, 98, 86), (86, 98, 99, 87), (87, 99, 100, 88), (88, 100, 101, 89), (89, 101, 102, 90), (90, 102, 91, 79), (91, 103, 104, 92), (92, 104, 105, 93), (93, 105, 106, 94), (94, 106, 107, 95), (95, 107, 108, 96), (96, 108, 109, 97), (97, 109, 110, 98), (98, 110, 111, 99), (99, 111, 112, 100), (100, 112, 113, 101), (101, 113, 114, 102), (102, 114, 103, 91), (127, 128, 746, 745), (104, 103, 731, 732), (129, 130, 748, 747), (106, 118, 119, 107), (107, 119, 120, 108), (108, 120, 121, 109), (109, 121, 122, 110), (110, 122, 123, 111), (111, 123, 124, 112), (106, 105, 733, 734), (113, 112, 735, 736), (124, 136, 749, 742), (114, 113, 736, 737), (105, 104, 732, 733), (103, 114, 737, 731), (118, 130, 131, 119), (119, 131, 132, 120), (120, 132, 133, 121), (121, 133, 134, 122), (122, 134, 135, 123), (123, 135, 136, 124), (136, 137, 750, 749), (112, 124, 742, 735), (137, 138, 751, 750), (127, 139, 140, 128), (128, 140, 141, 129), (129, 141, 142, 130), (130, 142, 143, 131), (131, 143, 144, 132), (132, 144, 145, 133), (133, 145, 146, 134), (134, 146, 147, 135), (135, 147, 148, 136), (136, 148, 149, 137), (137, 149, 150, 138), (138, 150, 139, 127), (139, 151, 152, 140), (140, 152, 153, 141), (141, 153, 154, 142), (142, 154, 155, 143), (143, 155, 156, 144), (144, 156, 157, 145), (145, 157, 158, 146), (146, 158, 159, 147), (147, 159, 160, 148), (148, 160, 161, 149), (149, 161, 162, 150), (150, 162, 151, 139), (170, 171, 725, 724), (181, 170, 724, 730), (163, 154, 713, 720), (154, 163, 164, 155), (155, 164, 165, 156), (156, 165, 166, 157), (157, 166, 167, 158), (158, 167, 168, 159), (159, 168, 169, 160), (152, 151, 710, 711), (179, 180, 729, 728), (172, 173, 727, 726), (154, 153, 712, 713), (153, 152, 711, 712), (160, 169, 721, 714), (163, 173, 174, 164), (164, 174, 175, 165), (165, 175, 176, 166), (166, 176, 177, 167), (167, 177, 178, 168), (168, 178, 179, 169), (161, 160, 714, 715), (171, 172, 726, 725), (162, 161, 715, 716), (170, 182, 183, 171), (171, 183, 184, 172), (172, 184, 185, 173), (173, 185, 186, 174), (174, 186, 187, 175), (175, 187, 188, 176), (176, 188, 189, 177), (177, 189, 190, 178), (178, 190, 191, 179), (179, 191, 192, 180), (180, 192, 193, 181), (181, 193, 182, 170), (182, 194, 195, 183), (183, 195, 196, 184), (184, 196, 197, 185), (185, 197, 198, 186), (186, 198, 199, 187), (187, 199, 200, 188), (188, 200, 201, 189), (189, 201, 202, 190), (190, 202, 203, 191), (191, 203, 204, 192), (192, 204, 205, 193), (193, 205, 194, 182), (214, 215, 705, 704), (223, 224, 709, 708), (222, 223, 708, 707), (197, 206, 207, 198), (198, 207, 208, 199), (199, 208, 209, 200), (200, 209, 210, 201), (201, 210, 211, 202), (202, 211, 212, 203), (212, 222, 707, 700), (204, 203, 249, 694), (197, 196, 251, 250), (224, 213, 703, 709), (205, 204, 694, 695), (215, 216, 706, 705), (206, 216, 217, 207), (207, 217, 218, 208), (208, 218, 219, 209), (209, 219, 220, 210), (210, 220, 221, 211), (211, 221, 222, 212), (216, 206, 699, 706), (196, 195, 259, 251), (206, 197, 250, 699), (213, 225, 226, 214), (214, 226, 227, 215), (215, 227, 228, 216), (216, 228, 229, 217), (217, 229, 230, 218), (218, 230, 231, 219), (219, 231, 232, 220), (220, 232, 233, 221), (221, 233, 234, 222), (222, 234, 235, 223), (223, 235, 236, 224), (224, 236, 225, 213), (225, 237, 238, 226), (226, 238, 239, 227), (227, 239, 240, 228), (228, 240, 241, 229), (229, 241, 242, 230), (230, 242, 243, 231), (231, 243, 244, 232), (232, 244, 245, 233), (233, 245, 246, 234), (234, 246, 247, 235), (235, 247, 248, 236), (236, 248, 237, 225), (237, 248, 679, 308), (252, 240, 298, 683), (240, 239, 299, 298), (240, 252, 253, 241), (241, 253, 254, 242), (242, 254, 255, 243), (243, 255, 256, 244), (244, 256, 257, 245), (245, 257, 258, 246), (247, 246, 297, 678), (271, 272, 693, 692), (258, 270, 691, 684), (263, 264, 690, 689), (262, 263, 689, 688), (264, 252, 683, 690), (252, 264, 265, 253), (253, 265, 266, 254), (254, 266, 267, 255), (255, 267, 268, 256), (256, 268, 269, 257), (257, 269, 270, 258), (272, 261, 687, 693), (239, 238, 307, 299), (261, 262, 688, 687), (261, 273, 274, 262), (262, 274, 275, 263), (263, 275, 276, 264), (264, 276, 277, 265), (265, 277, 278, 266), (266, 278, 279, 267), (267, 279, 280, 268), (268, 280, 281, 269), (269, 281, 282, 270), (270, 282, 283, 271), (271, 283, 284, 272), (272, 284, 273, 261), (273, 285, 286, 274), (274, 286, 287, 275), (275, 287, 288, 276), (276, 288, 289, 277), (277, 289, 290, 278), (278, 290, 291, 279), (279, 291, 292, 280), (280, 292, 293, 281), (281, 293, 294, 282), (282, 294, 295, 283), (283, 295, 296, 284), (284, 296, 285, 273), (295, 294, 661, 662), (318, 319, 676, 675), (320, 309, 671, 677), (288, 300, 301, 289), (289, 301, 302, 290), (290, 302, 303, 291), (291, 303, 304, 292), (292, 304, 305, 293), (293, 305, 306, 294), (296, 295, 662, 663), (319, 320, 677, 676), (287, 286, 658, 659), (300, 288, 660, 667), (294, 306, 668, 661), (310, 311, 673, 672), (300, 312, 313, 301), (301, 313, 314, 302), (302, 314, 315, 303), (303, 315, 316, 304), (304, 316, 317, 305), (305, 317, 318, 306), (286, 285, 657, 658), (306, 318, 675, 668), (312, 300, 667, 674), (309, 321, 322, 310), (310, 322, 323, 311), (311, 323, 324, 312), (312, 324, 325, 313), (313, 325, 326, 314), (314, 326, 327, 315), (315, 327, 328, 316), (316, 328, 329, 317), (317, 329, 330, 318), (318, 330, 331, 319), (319, 331, 332, 320), (320, 332, 321, 309), (321, 333, 334, 322), (322, 334, 335, 323), (323, 335, 336, 324), (324, 336, 337, 325), (325, 337, 338, 326), (326, 338, 339, 327), (327, 339, 340, 328), (328, 340, 341, 329), (329, 341, 342, 330), (330, 342, 343, 331), (331, 343, 344, 332), (332, 344, 333, 321), (363, 352, 650, 656), (351, 361, 654, 647), (333, 344, 642, 399), (336, 345, 346, 337), (337, 346, 347, 338), (338, 347, 348, 339), (339, 348, 349, 340), (340, 349, 350, 341), (341, 350, 351, 342), (345, 336, 389, 646), (335, 334, 398, 390), (334, 333, 399, 398), (336, 335, 390, 389), (361, 362, 655, 654), (343, 342, 388, 641), (345, 355, 356, 346), (346, 356, 357, 347), (347, 357, 358, 348), (348, 358, 359, 349), (349, 359, 360, 350), (350, 360, 361, 351), (355, 345, 646, 653), (362, 363, 656, 655), (353, 354, 652, 651), (352, 364, 365, 353), (353, 365, 366, 354), (354, 366, 367, 355), (355, 367, 368, 356), (356, 368, 369, 357), (357, 369, 370, 358), (358, 370, 371, 359), (359, 371, 372, 360), (360, 372, 373, 361), (361, 373, 374, 362), (362, 374, 375, 363), (363, 375, 364, 352), (364, 376, 377, 365), (365, 377, 378, 366), (366, 378, 379, 367), (367, 379, 380, 368), (368, 380, 381, 369), (369, 381, 382, 370), (370, 382, 383, 371), (371, 383, 384, 372), (372, 384, 385, 373), (373, 385, 386, 374), (374, 386, 387, 375), (375, 387, 376, 364), (385, 397, 631, 624), (379, 378, 622, 623), (378, 377, 621, 622), (379, 391, 392, 380), (380, 392, 393, 381), (381, 393, 394, 382), (382, 394, 395, 383), (383, 395, 396, 384), (384, 396, 397, 385), (409, 410, 639, 638), (411, 400, 634, 640), (376, 387, 626, 620), (386, 385, 624, 625), (391, 379, 623, 630), (401, 402, 636, 635), (391, 403, 404, 392), (392, 404, 405, 393), (393, 405, 406, 394), (394, 406, 407, 395), (395, 407, 408, 396), (396, 408, 409, 397), (400, 401, 635, 634), (397, 409, 638, 631), (402, 403, 637, 636), (400, 412, 413, 401), (401, 413, 414, 402), (402, 414, 415, 403), (403, 415, 416, 404), (404, 416, 417, 405), (405, 417, 418, 406), (406, 418, 419, 407), (407, 419, 420, 408), (408, 420, 421, 409), (409, 421, 422, 410), (410, 422, 423, 411), (411, 423, 412, 400), (412, 424, 425, 413), (413, 425, 426, 414), (414, 426, 427, 415), (415, 427, 428, 416), (416, 428, 429, 417), (417, 429, 430, 418), (418, 430, 431, 419), (419, 431, 432, 420), (420, 432, 433, 421), (421, 433, 434, 422), (422, 434, 435, 423), (423, 435, 424, 412), (436, 427, 480, 609), (433, 442, 610, 479), (427, 426, 481, 480), (427, 436, 437, 428), (428, 437, 438, 429), (429, 438, 439, 430), (430, 439, 440, 431), (431, 440, 441, 432), (432, 441, 442, 433), (454, 443, 613, 619), (424, 435, 605, 490), (443, 444, 614, 613), (425, 424, 490, 489), (453, 454, 619, 618), (442, 452, 617, 610), (436, 446, 447, 437), (437, 447, 448, 438), (438, 448, 449, 439), (439, 449, 450, 440), (440, 450, 451, 441), (441, 451, 452, 442), (434, 433, 479, 604), (445, 446, 616, 615), (452, 453, 618, 617), (443, 455, 456, 444), (444, 456, 457, 445), (445, 457, 458, 446), (446, 458, 459, 447), (447, 459, 460, 448), (448, 460, 461, 449), (449, 461, 462, 450), (450, 462, 463, 451), (451, 463, 464, 452), (452, 464, 465, 453), (453, 465, 466, 454), (454, 466, 455, 443), (455, 467, 468, 456), (456, 468, 469, 457), (457, 469, 470, 458), (458, 470, 471, 459), (459, 471, 472, 460), (460, 472, 473, 461), (461, 473, 474, 462), (462, 474, 475, 463), (463, 475, 476, 464), (464, 476, 477, 465), (465, 477, 478, 466), (466, 478, 467, 455), (469, 468, 584, 585), (494, 482, 593, 600), (482, 470, 586, 593), (470, 482, 483, 471), (471, 483, 484, 472), (472, 484, 485, 473), (473, 485, 486, 474), (474, 486, 487, 475), (475, 487, 488, 476), (493, 494, 600, 599), (477, 476, 587, 588), (468, 467, 583, 584), (502, 491, 597, 603), (500, 501, 602, 601), (478, 477, 588, 589), (482, 494, 495, 483), (483, 495, 496, 484), (484, 496, 497, 485), (485, 497, 498, 486), (486, 498, 499, 487), (487, 499, 500, 488), (476, 488, 594, 587), (501, 502, 603, 602), (492, 493, 599, 598), (491, 503, 504, 492), (492, 504, 505, 493), (493, 505, 506, 494), (494, 506, 507, 495), (495, 507, 508, 496), (496, 508, 509, 497), (497, 509, 510, 498), (498, 510, 511, 499), (499, 511, 512, 500), (500, 512, 513, 501), (501, 513, 514, 502), (502, 514, 503, 491), (503, 515, 516, 504), (504, 516, 517, 505), (505, 517, 518, 506), (506, 518, 519, 507), (507, 519, 520, 508), (508, 520, 521, 509), (509, 521, 522, 510), (510, 522, 523, 511), (511, 523, 524, 512), (512, 524, 525, 513), (513, 525, 526, 514), (514, 526, 515, 503), (545, 534, 555, 561), (516, 515, 546, 547), (534, 535, 556, 555), (518, 527, 528, 519), (519, 528, 529, 520), (520, 529, 530, 521), (521, 530, 531, 522), (522, 531, 532, 523), (523, 532, 533, 524), (544, 545, 561, 560), (517, 516, 547, 548), (526, 525, 551, 552), (515, 526, 552, 546), (518, 517, 548, 549), (527, 518, 549, 553), (527, 537, 538, 528), (528, 538, 539, 529), (529, 539, 540, 530), (530, 540, 541, 531), (531, 541, 542, 532), (532, 542, 543, 533), (524, 533, 554, 550), (535, 536, 557, 556), (537, 527, 553, 558), (534, 0, 1, 535), (535, 1, 2, 536), (536, 2, 3, 537), (537, 3, 4, 538), (538, 4, 5, 539), (539, 5, 6, 540), (540, 6, 7, 541), (541, 7, 8, 542), (542, 8, 9, 543), (543, 9, 10, 544), (544, 10, 11, 545), (545, 11, 0, 534), (546, 552, 568, 562), (548, 547, 563, 564), (553, 549, 565, 572), (551, 550, 566, 567), (555, 556, 577, 576), (559, 560, 581, 580), (556, 557, 578, 577), (560, 561, 582, 581), (549, 548, 564, 565), (547, 546, 562, 563), (552, 551, 567, 568), (558, 553, 572, 579), (533, 543, 559, 554), (525, 524, 550, 551), (536, 537, 558, 557), (543, 544, 560, 559), (562, 569, 570, 563), (563, 570, 571, 564), (564, 571, 572, 565), (566, 573, 574, 567), (567, 574, 575, 568), (568, 575, 569, 562), (569, 576, 577, 570), (570, 577, 578, 571), (571, 578, 579, 572), (573, 580, 581, 574), (574, 581, 582, 575), (575, 582, 576, 569), (550, 554, 573, 566), (554, 559, 580, 573), (561, 555, 576, 582), (557, 558, 579, 578), (583, 590, 591, 584), (584, 591, 592, 585), (585, 592, 593, 586), (587, 594, 595, 588), (588, 595, 596, 589), (589, 596, 590, 583), (590, 597, 598, 591), (591, 598, 599, 592), (592, 599, 600, 593), (594, 601, 602, 595), (595, 602, 603, 596), (596, 603, 597, 590), (491, 492, 598, 597), (467, 478, 589, 583), (488, 500, 601, 594), (470, 469, 585, 586), (490, 606, 607, 489), (489, 607, 608, 481), (481, 608, 609, 480), (479, 610, 611, 604), (604, 611, 612, 605), (605, 612, 606, 490), (606, 613, 614, 607), (607, 614, 615, 608), (608, 615, 616, 609), (610, 617, 618, 611), (611, 618, 619, 612), (612, 619, 613, 606), (444, 445, 615, 614), (426, 425, 489, 481), (435, 434, 604, 605), (446, 436, 609, 616), (620, 627, 628, 621), (621, 628, 629, 622), (622, 629, 630, 623), (624, 631, 632, 625), (625, 632, 633, 626), (626, 633, 627, 620), (627, 634, 635, 628), (628, 635, 636, 629), (629, 636, 637, 630), (631, 638, 639, 632), (632, 639, 640, 633), (633, 640, 634, 627), (387, 386, 625, 626), (403, 391, 630, 637), (377, 376, 620, 621), (410, 411, 640, 639), (399, 643, 644, 398), (398, 644, 645, 390), (390, 645, 646, 389), (388, 647, 648, 641), (641, 648, 649, 642), (642, 649, 643, 399), (643, 650, 651, 644), (644, 651, 652, 645), (645, 652, 653, 646), (647, 654, 655, 648), (648, 655, 656, 649), (649, 656, 650, 643), (354, 355, 653, 652), (342, 351, 647, 388), (352, 353, 651, 650), (344, 343, 641, 642), (657, 664, 665, 658), (658, 665, 666, 659), (659, 666, 667, 660), (661, 668, 669, 662), (662, 669, 670, 663), (663, 670, 664, 657), (664, 671, 672, 665), (665, 672, 673, 666), (666, 673, 674, 667), (668, 675, 676, 669), (669, 676, 677, 670), (670, 677, 671, 664), (285, 296, 663, 657), (309, 310, 672, 671), (288, 287, 659, 660), (311, 312, 674, 673), (308, 680, 681, 307), (307, 681, 682, 299), (299, 682, 683, 298), (297, 684, 685, 678), (678, 685, 686, 679), (679, 686, 680, 308), (680, 687, 688, 681), (681, 688, 689, 682), (682, 689, 690, 683), (684, 691, 692, 685), (685, 692, 693, 686), (686, 693, 687, 680), (246, 258, 684, 297), (270, 271, 692, 691), (238, 237, 308, 307), (248, 247, 678, 679), (260, 696, 697, 259), (259, 697, 698, 251), (251, 698, 699, 250), (249, 700, 701, 694), (694, 701, 702, 695), (695, 702, 696, 260), (696, 703, 704, 697), (697, 704, 705, 698), (698, 705, 706, 699), (700, 707, 708, 701), (701, 708, 709, 702), (702, 709, 703, 696), (203, 212, 700, 249), (213, 214, 704, 703), (195, 194, 260, 259), (194, 205, 695, 260), (710, 717, 718, 711), (711, 718, 719, 712), (712, 719, 720, 713), (714, 721, 722, 715), (715, 722, 723, 716), (716, 723, 717, 710), (717, 724, 725, 718), (718, 725, 726, 719), (719, 726, 727, 720), (721, 728, 729, 722), (722, 729, 730, 723), (723, 730, 724, 717), (169, 179, 728, 721), (151, 162, 716, 710), (173, 163, 720, 727), (180, 181, 730, 729), (731, 738, 739, 732), (732, 739, 740, 733), (733, 740, 741, 734), (735, 742, 743, 736), (736, 743, 744, 737), (737, 744, 738, 731), (738, 745, 746, 739), (739, 746, 747, 740), (740, 747, 748, 741), (742, 749, 750, 743), (743, 750, 751, 744), (744, 751, 745, 738), (128, 129, 747, 746), (118, 106, 734, 741), (130, 118, 741, 748), (138, 127, 745, 751), (126, 754, 755, 125), (125, 755, 756, 117), (117, 756, 757, 116), (115, 758, 759, 752), (752, 759, 760, 753), (753, 760, 754, 126), (754, 761, 762, 755), (755, 762, 763, 756), (756, 763, 764, 757), (758, 765, 766, 759), (759, 766, 767, 760), (760, 767, 761, 754), (82, 70, 757, 764), (88, 89, 766, 765), (64, 76, 758, 115), (65, 64, 115, 752), (78, 770, 771, 77), (77, 771, 772, 69), (69, 772, 773, 68), (67, 774, 775, 768), (768, 775, 776, 769), (769, 776, 770, 78), (770, 777, 778, 771), (771, 778, 779, 772), (772, 779, 780, 773), (774, 781, 782, 775), (775, 782, 783, 776), (776, 783, 777, 770), (32, 33, 779, 778), (21, 30, 774, 67), (13, 12, 78, 77), (40, 41, 782, 781)])
me_torus_001.use_remesh_preserve_volume = False
me_torus_001.use_remesh_preserve_attributes = False
me_torus_001.use_mirror_vertex_groups = False
me_torus_001.update()
me_torus = bpy.data.meshes.new('Torus')
me_torus.from_pydata([(1.25, 0.0, -2.076e-10), (1.217, 0.0, 0.01634), (1.125, 0.0, 0.0283), (0.5981, -1.118e-08, -0.003856), (0.5233, -1.118e-08, -0.00334), (0.4686, -1.118e-08, -0.001928), (0.4486, -1.118e-08, 3.465e-11), (0.4686, -1.118e-08, 0.001928), (0.5233, -1.118e-08, 0.00334), (0.5981, -1.118e-08, 0.003856), (1.125, 0.0, -0.0283), (1.217, 0.0, -0.01634), (1.239, 0.1632, -2.076e-10), (1.206, 0.1588, 0.01634), (1.115, 0.1468, 0.0283), (0.593, 0.07807, -0.003856), (0.5189, 0.06831, -0.00334), (0.4646, 0.06117, -0.001928), (0.4447, 0.05855, 3.465e-11), (0.4646, 0.06117, 0.001928), (0.5189, 0.06831, 0.00334), (0.593, 0.07807, 0.003856), (1.115, 0.1468, -0.0283), (1.206, 0.1588, -0.01634), (0.5777, 0.1548, -0.003856), (0.5055, 0.1355, -0.00334), (0.4527, 0.1213, -0.001928), (0.4333, 0.1161, 3.465e-11), (0.4527, 0.1213, 0.001928), (0.5055, 0.1355, 0.00334), (0.5777, 0.1548, 0.003856), (1.155, 0.4784, -2.076e-10), (1.124, 0.4655, 0.01634), (1.039, 0.4305, 0.0283), (0.5526, 0.2289, -0.003856), (0.4835, 0.2003, -0.00334), (0.4329, 0.1793, -0.001928), (0.4144, 0.1717, 3.465e-11), (0.4329, 0.1793, 0.001928), (0.4835, 0.2003, 0.00334), (0.5526, 0.2289, 0.003856), (1.039, 0.4305, -0.0283), (1.124, 0.4655, -0.01634), (1.083, 0.625, -2.076e-10), (1.054, 0.6083, 0.01634), (0.9743, 0.5625, 0.0283), (0.518, 0.2991, -0.003856), (0.4532, 0.2617, -0.00334), (0.4058, 0.2343, -0.001928), (0.3885, 0.2243, 3.465e-11), (0.4058, 0.2343, 0.001928), (0.4532, 0.2617, 0.00334), (0.518, 0.2991, 0.003856), (0.9743, 0.5625, -0.0283), (1.054, 0.6083, -0.01634), (0.9917, 0.761, -2.076e-10), (0.9651, 0.7406, 0.01634), (0.8925, 0.6849, 0.0283), (0.4745, 0.3641, -0.003856), (0.4152, 0.3186, -0.00334), (0.3718, 0.2853, -0.001928), (0.3559, 0.2731, 3.465e-11), (0.3718, 0.2853, 0.001928), (0.4152, 0.3186, 0.00334), (0.4745, 0.3641, 0.003856), (0.8925, 0.6849, -0.0283), (0.9651, 0.7406, -0.01634), (1.431, 0.3802, -0.0007551), (1.431, 0.3802, 0.0007551), (1.434, 0.3806, 0.0006539), (0.4229, 0.4229, -0.003856), (0.3701, 0.3701, -0.00334), (0.3314, 0.3314, -0.001928), (0.3172, 0.3172, 3.465e-11), (0.3314, 0.3314, 0.001928), (0.3701, 0.3701, 0.00334), (0.4229, 0.4229, 0.003856), (1.436, 0.3809, 0.0003776), (1.436, 0.381, 1.568e-10), (0.761, 0.9917, -2.076e-10), (0.7406, 0.9651, 0.01634), (0.6849, 0.8925, 0.0283), (0.3641, 0.4745, -0.003856), (0.3186, 0.4152, -0.00334), (0.2853, 0.3718, -0.001928), (0.2731, 0.3559, 3.465e-11), (0.2853, 0.3718, 0.001928), (0.3186, 0.4152, 0.00334), (0.3641, 0.4745, 0.003856), (0.6849, 0.8925, -0.0283), (0.7406, 0.9651, -0.01634), (0.625, 1.083, -2.076e-10), (0.6083, 1.054, 0.01634), (0.5625, 0.9743, 0.0283), (0.2991, 0.518, -0.003856), (0.2617, 0.4532, -0.00334), (0.2343, 0.4058, -0.001928), (0.2243, 0.3885, 3.465e-11), (0.2343, 0.4058, 0.001928), (0.2617, 0.4532, 0.00334), (0.2991, 0.518, 0.003856), (0.5625, 0.9743, -0.0283), (0.6083, 1.054, -0.01634), (0.4784, 1.155, -2.076e-10), (0.4655, 1.124, 0.01634), (0.4305, 1.039, 0.0283), (0.2289, 0.5526, -0.003856), (0.2003, 0.4835, -0.00334), (0.1793, 0.4329, -0.001928), (0.1717, 0.4144, 3.465e-11), (0.1793, 0.4329, 0.001928), (0.2003, 0.4835, 0.00334), (0.2289, 0.5526, 0.003856), (0.4305, 1.039, -0.0283), (0.4655, 1.124, -0.01634), (1.084, 1.08, -0.0007351), (1.084, 1.08, 0.0007351), (1.087, 1.082, 0.0006366), (0.1548, 0.5777, -0.003856), (0.1355, 0.5055, -0.00334), (0.1213, 0.4527, -0.001928), (0.1161, 0.4333, 3.465e-11), (0.1213, 0.4527, 0.001928), (0.1355, 0.5055, 0.00334), (0.1548, 0.5777, 0.003856), (1.088, 1.083, 0.0003676), (1.089, 1.084, 6.062e-09), (0.1632, 1.239, -2.076e-10), (0.1588, 1.206, 0.01634), (0.1468, 1.115, 0.0283), (0.07807, 0.593, -0.003856), (0.06831, 0.5189, -0.00334), (0.06117, 0.4646, -0.001928), (0.05855, 0.4447, 3.465e-11), (0.06117, 0.4646, 0.001928), (0.06831, 0.5189, 0.00334), (0.07807, 0.593, 0.003856), (0.1468, 1.115, -0.0283), (0.1588, 1.206, -0.01634), (5.96e-08, 1.25, -2.076e-10), (1.192e-07, 1.217, 0.01634), (1.192e-07, 1.125, 0.0283), (3.986e-08, 0.5981, -0.003856), (3.986e-08, 0.5233, -0.00334), (2.203e-08, 0.4686, -0.001928), (3.986e-08, 0.4486, 3.465e-11), (2.203e-08, 0.4686, 0.001928), (3.986e-08, 0.5233, 0.00334), (3.986e-08, 0.5981, 0.003856), (1.192e-07, 1.125, -0.0283), (1.192e-07, 1.217, -0.01634), (-0.1632, 1.239, -2.076e-10), (-0.1588, 1.206, 0.01634), (-0.1468, 1.115, 0.0283), (-0.07807, 0.593, -0.003856), (-0.06831, 0.5189, -0.00334), (-0.06117, 0.4646, -0.001928), (-0.05855, 0.4447, 3.465e-11), (-0.06117, 0.4646, 0.001928), (-0.06831, 0.5189, 0.00334), (-0.07807, 0.593, 0.003856), (-0.1468, 1.115, -0.0283), (-0.1588, 1.206, -0.01634), (-0.1548, 0.5777, -0.003856), (-0.1355, 0.5055, -0.00334), (-0.1213, 0.4527, -0.001928), (-0.1161, 0.4333, 3.465e-11), (-0.1213, 0.4527, 0.001928), (-0.1355, 0.5055, 0.00334), (-0.1548, 0.5777, 0.003856), (-0.4784, 1.155, -2.076e-10), (-0.4655, 1.124, 0.01634), (-0.4305, 1.039, 0.0283), (-0.2289, 0.5526, -0.003856), (-0.2003, 0.4835, -0.00334), (-0.1793, 0.4329, -0.001928), (-0.1717, 0.4144, 3.465e-11), (-0.1793, 0.4329, 0.001928), (-0.2003, 0.4835, 0.00334), (-0.2289, 0.5526, 0.003856), (-0.4305, 1.039, -0.0283), (-0.4655, 1.124, -0.01634), (-0.625, 1.083, -2.076e-10), (-0.6083, 1.054, 0.01634), (-0.5625, 0.9743, 0.0283), (-0.2991, 0.518, -0.003856), (-0.2617, 0.4532, -0.00334), (-0.2343, 0.4058, -0.001928), (-0.2243, 0.3885, 3.465e-11), (-0.2343, 0.4058, 0.001928), (-0.2617, 0.4532, 0.00334), (-0.2991, 0.518, 0.003856), (-0.5625, 0.9743, -0.0283), (-0.6083, 1.054, -0.01634), (-0.761, 0.9917, -2.076e-10), (-0.7406, 0.9651, 0.01634), (-0.6849, 0.8925, 0.0283), (-0.3641, 0.4745, -0.003856), (-0.3186, 0.4152, -0.00334), (-0.2853, 0.3718, -0.001928), (-0.2731, 0.3559, 3.465e-11), (-0.2853, 0.3718, 0.001928), (-0.3186, 0.4152, 0.00334), (-0.3641, 0.4745, 0.003856), (-0.6849, 0.8925, -0.0283), (-0.7406, 0.9651, -0.01634), (-0.4229, 0.4229, -0.003856), (-0.3701, 0.3701, -0.00334), (-0.3314, 0.3314, -0.001928), (-0.3172, 0.3172, 3.465e-11), (-0.3314, 0.3314, 0.001928), (-0.3701, 0.3701, 0.00334), (-0.4229, 0.4229, 0.003856), (-0.9917, 0.761, -2.076e-10), (-0.9651, 0.7406, 0.01634), (-0.8925, 0.6849, 0.0283), (-0.4745, 0.3641, -0.003856), (-0.4152, 0.3186, -0.00334), (-0.3718, 0.2853, -0.001928), (-0.3559, 0.2731, 3.465e-11), (-0.3718, 0.2853, 0.001928), (-0.4152, 0.3186, 0.00334), (-0.4745, 0.3641, 0.003856), (-0.8925, 0.6849, -0.0283), (-0.9651, 0.7406, -0.01634), (-1.083, 0.625, -2.076e-10), (-1.054, 0.6083, 0.01634), (-0.9743, 0.5625, 0.0283), (-0.518, 0.2991, -0.003856), (-0.4532, 0.2617, -0.00334), (-0.4058, 0.2343, -0.001928), (-0.3885, 0.2243, 3.465e-11), (-0.4058, 0.2343, 0.001928), (-0.4532, 0.2617, 0.00334), (-0.518, 0.2991, 0.003856), (-0.9743, 0.5625, -0.0283), (-1.054, 0.6083, -0.01634), (-1.155, 0.4784, -2.076e-10), (-1.124, 0.4655, 0.01634), (-1.039, 0.4305, 0.0283), (-0.5526, 0.2289, -0.003856), (-0.4835, 0.2003, -0.00334), (-0.4329, 0.1793, -0.001928), (-0.4144, 0.1717, 3.465e-11), (-0.4329, 0.1793, 0.001928), (-0.4835, 0.2003, 0.00334), (-0.5526, 0.2289, 0.003856), (-1.039, 0.4305, -0.0283), (-1.124, 0.4655, -0.01634), (-1.047, 1.048, -0.0003125), (-1.047, 1.048, 0.0003125), (-1.047, 1.049, 0.0002706), (-0.5777, 0.1548, -0.003856), (-0.5055, 0.1355, -0.00334), (-0.4527, 0.1213, -0.001928), (-0.4333, 0.1161, 3.465e-11), (-0.4527, 0.1213, 0.001928), (-0.5055, 0.1355, 0.00334), (-0.5777, 0.1548, 0.003856), (-1.048, 1.05, 0.0001563), (-1.048, 1.05, 2.441e-09), (-1.239, 0.1632, -2.076e-10), (-1.206, 0.1588, 0.01634), (-1.115, 0.1468, 0.0283), (-0.593, 0.07807, -0.003856), (-0.5189, 0.06831, -0.00334), (-0.4646, 0.06117, -0.001928), (-0.4447, 0.05855, 3.465e-11), (-0.4646, 0.06117, 0.001928), (-0.5189, 0.06831, 0.00334), (-0.593, 0.07807, 0.003856), (-1.115, 0.1468, -0.0283), (-1.206, 0.1588, -0.01634), (-1.25, 1.093e-07, -2.076e-10), (-1.217, 1.063e-07, 0.01634), (-1.125, 9.834e-08, 0.0283), (-0.5981, 4.112e-08, -0.003856), (-0.5233, 3.457e-08, -0.00334), (-0.4686, 2.978e-08, -0.001928), (-0.4486, 2.804e-08, 3.465e-11), (-0.4686, 2.978e-08, 0.001928), (-0.5233, 3.457e-08, 0.00334), (-0.5981, 4.112e-08, 0.003856), (-1.125, 9.834e-08, -0.0283), (-1.217, 1.063e-07, -0.01634), (-1.239, -0.1632, -2.076e-10), (-1.206, -0.1588, 0.01634), (-1.115, -0.1468, 0.0283), (-0.593, -0.07807, -0.003856), (-0.5189, -0.06831, -0.00334), (-0.4646, -0.06117, -0.001928), (-0.4447, -0.05855, 3.465e-11), (-0.4646, -0.06117, 0.001928), (-0.5189, -0.06831, 0.00334), (-0.593, -0.07807, 0.003856), (-1.115, -0.1468, -0.0283), (-1.206, -0.1588, -0.01634), (-1.427, 0.3846, -0.0005364), (-1.427, 0.3846, 0.0005364), (-1.429, 0.3854, 0.0004645), (-0.5777, -0.1548, -0.003856), (-0.5055, -0.1355, -0.00334), (-0.4527, -0.1213, -0.001928), (-0.4333, -0.1161, 3.465e-11), (-0.4527, -0.1213, 0.001928), (-0.5055, -0.1355, 0.00334), (-0.5777, -0.1548, 0.003856), (-1.43, 0.386, 0.0002682), (-1.431, 0.3862, 2.292e-09), (-1.155, -0.4784, -2.076e-10), (-1.124, -0.4655, 0.01634), (-1.039, -0.4305, 0.0283), (-0.5526, -0.2289, -0.003856), (-0.4835, -0.2003, -0.00334), (-0.4329, -0.1793, -0.001928), (-0.4144, -0.1717, 3.465e-11), (-0.4329, -0.1793, 0.001928), (-0.4835, -0.2003, 0.00334), (-0.5526, -0.2289, 0.003856), (-1.039, -0.4305, -0.0283), (-1.124, -0.4655, -0.01634), (-1.083, -0.625, -2.076e-10), (-1.054, -0.6083, 0.01634), (-0.9743, -0.5625, 0.0283), (-0.518, -0.2991, -0.003856), (-0.4532, -0.2617, -0.00334), (-0.4058, -0.2343, -0.001928), (-0.3885, -0.2243, 3.465e-11), (-0.4058, -0.2343, 0.001928), (-0.4532, -0.2617, 0.00334), (-0.518, -0.2991, 0.003856), (-0.9743, -0.5625, -0.0283), (-1.054, -0.6083, -0.01634), (-0.9917, -0.761, -2.076e-10), (-0.9651, -0.7406, 0.01634), (-0.8925, -0.6849, 0.0283), (-0.4745, -0.3641, -0.003856), (-0.4152, -0.3186, -0.00334), (-0.3718, -0.2853, -0.001928), (-0.3559, -0.2731, 3.465e-11), (-0.3718, -0.2853, 0.001928), (-0.4152, -0.3186, 0.00334), (-0.4745, -0.3641, 0.003856), (-0.8925, -0.6849, -0.0283), (-0.9651, -0.7406, -0.01634), (-0.4229, -0.4229, -0.003856), (-0.3701, -0.3701, -0.00334), (-0.3314, -0.3314, -0.001928), (-0.3172, -0.3172, 3.465e-11), (-0.3314, -0.3314, 0.001928), (-0.3701, -0.3701, 0.00334), (-0.4229, -0.4229, 0.003856), (-0.761, -0.9917, -2.076e-10), (-0.7406, -0.9651, 0.01634), (-0.6849, -0.8925, 0.0283), (-0.3641, -0.4745, -0.003856), (-0.3186, -0.4152, -0.00334), (-0.2853, -0.3718, -0.001928), (-0.2731, -0.3559, 3.465e-11), (-0.2853, -0.3718, 0.001928), (-0.3186, -0.4152, 0.00334), (-0.3641, -0.4745, 0.003856), (-0.6849, -0.8925, -0.0283), (-0.7406, -0.9651, -0.01634), (-0.625, -1.083, -2.076e-10), (-0.6083, -1.054, 0.01634), (-0.5625, -0.9743, 0.0283), (-0.2991, -0.518, -0.003856), (-0.2617, -0.4532, -0.00334), (-0.2343, -0.4058, -0.001928), (-0.2243, -0.3885, 3.465e-11), (-0.2343, -0.4058, 0.001928), (-0.2617, -0.4532, 0.00334), (-0.2991, -0.518, 0.003856), (-0.5625, -0.9743, -0.0283), (-0.6083, -1.054, -0.01634), (-0.4784, -1.155, -2.076e-10), (-0.4655, -1.124, 0.01634), (-0.4305, -1.039, 0.0283), (-0.2289, -0.5526, -0.003856), (-0.2003, -0.4835, -0.00334), (-0.1793, -0.4329, -0.001928), (-0.1717, -0.4144, 3.465e-11), (-0.1793, -0.4329, 0.001928), (-0.2003, -0.4835, 0.00334), (-0.2289, -0.5526, 0.003856), (-0.4305, -1.039, -0.0283), (-0.4655, -1.124, -0.01634), (-1.02, -1.018, -0.0003273), (-1.02, -1.018, 0.0003273), (-1.021, -1.019, 0.0002834), (-0.1548, -0.5777, -0.003856), (-0.1355, -0.5055, -0.00334), (-0.1213, -0.4527, -0.001928), (-0.1161, -0.4333, 3.465e-11), (-0.1213, -0.4527, 0.001928), (-0.1355, -0.5055, 0.00334), (-0.1548, -0.5777, 0.003856), (-1.021, -1.019, 0.0001636), (-1.022, -1.019, -2.621e-09), (-0.1632, -1.239, -2.076e-10), (-0.1588, -1.206, 0.01634), (-0.1468, -1.115, 0.0283), (-0.07807, -0.593, -0.003856), (-0.06831, -0.5189, -0.00334), (-0.06117, -0.4646, -0.001928), (-0.05855, -0.4447, 3.465e-11), (-0.06117, -0.4646, 0.001928), (-0.06831, -0.5189, 0.00334), (-0.07807, -0.593, 0.003856), (-0.1468, -1.115, -0.0283), (-0.1588, -1.206, -0.01634), (5.96e-08, -1.25, -2.076e-10), (1.192e-07, -1.217, 0.01634), (1.192e-07, -1.125, 0.0283), (3.986e-08, -0.5981, -0.003856), (3.986e-08, -0.5233, -0.00334), (2.203e-08, -0.4686, -0.001928), (3.986e-08, -0.4486, 3.465e-11), (2.203e-08, -0.4686, 0.001928), (3.986e-08, -0.5233, 0.00334), (3.986e-08, -0.5981, 0.003856), (1.192e-07, -1.125, -0.0283), (1.192e-07, -1.217, -0.01634), (0.1632, -1.239, -2.076e-10), (0.1588, -1.206, 0.01634), (0.1468, -1.115, 0.0283), (0.07807, -0.593, -0.003856), (0.06831, -0.5189, -0.00334), (0.06117, -0.4646, -0.001928), (0.05855, -0.4447, 3.465e-11), (0.06117, -0.4646, 0.001928), (0.06831, -0.5189, 0.00334), (0.07807, -0.593, 0.003856), (0.1468, -1.115, -0.0283), (0.1588, -1.206, -0.01634), (0.1548, -0.5777, -0.003856), (0.1355, -0.5055, -0.00334), (0.1213, -0.4527, -0.001928), (0.1161, -0.4333, 3.465e-11), (0.1213, -0.4527, 0.001928), (0.1355, -0.5055, 0.00334), (0.1548, -0.5777, 0.003856), (0.4784, -1.155, -2.076e-10), (0.4655, -1.124, 0.01634), (0.4305, -1.039, 0.0283), (0.2289, -0.5526, -0.003856), (0.2003, -0.4835, -0.00334), (0.1793, -0.4329, -0.001928), (0.1717, -0.4144, 3.465e-11), (0.1793, -0.4329, 0.001928), (0.2003, -0.4835, 0.00334), (0.2289, -0.5526, 0.003856), (0.4305, -1.039, -0.0283), (0.4655, -1.124, -0.01634), (0.625, -1.083, -2.076e-10), (0.6083, -1.054, 0.01634), (0.5625, -0.9743, 0.0283), (0.2991, -0.518, -0.003856), (0.2617, -0.4532, -0.00334), (0.2343, -0.4058, -0.001928), (0.2243, -0.3885, 3.465e-11), (0.2343, -0.4058, 0.001928), (0.2617, -0.4532, 0.00334), (0.2991, -0.518, 0.003856), (0.5625, -0.9743, -0.0283), (0.6083, -1.054, -0.01634), (0.761, -0.9917, -2.076e-10), (0.7406, -0.9651, 0.01634), (0.6849, -0.8925, 0.0283), (0.3641, -0.4745, -0.003856), (0.3186, -0.4152, -0.00334), (0.2853, -0.3718, -0.001928), (0.2731, -0.3559, 3.465e-11), (0.2853, -0.3718, 0.001928), (0.3186, -0.4152, 0.00334), (0.3641, -0.4745, 0.003856), (0.6849, -0.8925, -0.0283), (0.7406, -0.9651, -0.01634), (0.3657, -1.385, -0.001317), (0.3657, -1.385, 0.001317), (0.3664, -1.39, 0.00114), (0.4229, -0.4229, -0.003856), (0.3701, -0.3701, -0.00334), (0.3314, -0.3314, -0.001928), (0.3172, -0.3172, 3.465e-11), (0.3314, -0.3314, 0.001928), (0.3701, -0.3701, 0.00334), (0.4229, -0.4229, 0.003856), (0.3669, -1.394, 0.0006584), (0.367, -1.395, -2.432e-09), (0.9917, -0.761, -2.076e-10), (0.9651, -0.7406, 0.01634), (0.8925, -0.6849, 0.0283), (0.4745, -0.3641, -0.003856), (0.4152, -0.3186, -0.00334), (0.3718, -0.2853, -0.001928), (0.3559, -0.2731, 3.465e-11), (0.3718, -0.2853, 0.001928), (0.4152, -0.3186, 0.00334), (0.4745, -0.3641, 0.003856), (0.8925, -0.6849, -0.0283), (0.9651, -0.7406, -0.01634), (1.083, -0.625, -2.076e-10), (1.054, -0.6083, 0.01634), (0.9743, -0.5625, 0.0283), (0.518, -0.2991, -0.003856), (0.4532, -0.2617, -0.00334), (0.4058, -0.2343, -0.001928), (0.3885, -0.2243, 3.465e-11), (0.4058, -0.2343, 0.001928), (0.4532, -0.2617, 0.00334), (0.518, -0.2991, 0.003856), (0.9743, -0.5625, -0.0283), (1.054, -0.6083, -0.01634), (1.155, -0.4784, -2.076e-10), (1.124, -0.4655, 0.01634), (1.039, -0.4305, 0.0283), (0.5526, -0.2289, -0.003856), (0.4835, -0.2003, -0.00334), (0.4329, -0.1793, -0.001928), (0.4144, -0.1717, 3.465e-11), (0.4329, -0.1793, 0.001928), (0.4835, -0.2003, 0.00334), (0.5526, -0.2289, 0.003856), (1.039, -0.4305, -0.0283), (1.124, -0.4655, -0.01634), (0.5777, -0.1548, -0.003856), (0.5055, -0.1355, -0.00334), (0.4527, -0.1213, -0.001928), (0.4333, -0.1161, 3.465e-11), (0.4527, -0.1213, 0.001928), (0.5055, -0.1355, 0.00334), (0.5777, -0.1548, 0.003856), (1.239, -0.1632, -2.076e-10), (1.206, -0.1588, 0.01634), (1.115, -0.1468, 0.0283), (0.593, -0.07807, -0.003856), (0.5189, -0.06831, -0.00334), (0.4646, -0.06117, -0.001928), (0.4447, -0.05855, 3.465e-11), (0.4646, -0.06117, 0.001928), (0.5189, -0.06831, 0.00334), (0.593, -0.07807, 0.003856), (1.115, -0.1468, -0.0283), (1.206, -0.1588, -0.01634), (1.155, -0.4784, -2.076e-10), (1.124, -0.4655, 0.01634), (1.039, -0.4305, 0.0283), (0.9239, -0.3827, 0.03268), (0.9239, -0.3827, -0.03268), (1.039, -0.4305, -0.0283), (1.124, -0.4655, -0.01634), (0.9659, -0.2588, 0.03268), (0.9659, -0.2588, -0.03268), (1.239, -0.1632, -2.076e-10), (1.206, -0.1588, 0.01634), (1.115, -0.1468, 0.0283), (0.9914, -0.1305, 0.03268), (0.9914, -0.1305, -0.03268), (1.115, -0.1468, -0.0283), (1.206, -0.1588, -0.01634), (1.381, -0.3773, -9.981e-09), (1.38, -0.3768, 0.0006946), (1.376, -0.3753, 0.001203), (1.372, -0.3732, 0.001389), (1.372, -0.3732, -0.001389), (1.376, -0.3753, -0.001203), (1.38, -0.3768, -0.0006946), (1.384, -0.3707, -9.981e-09), (1.382, -0.3704, 0.0006946), (1.378, -0.3693, 0.001203), (1.373, -0.368, 0.001389), (1.373, -0.368, -0.001389), (1.378, -0.3693, -0.001203), (1.382, -0.3704, -0.0006946), (1.385, -0.3639, -9.981e-09), (1.384, -0.3637, 0.0006946), (1.38, -0.3632, 0.001203), (1.374, -0.3625, 0.001389), (1.374, -0.3625, -0.001389), (1.38, -0.3632, -0.001203), (1.384, -0.3637, -0.0006946), (0.9893, -0.9952, -2.196e-09), (0.9888, -0.9946, 0.0004195), (0.9874, -0.9927, 0.0007266), (0.9854, -0.9902, 0.000839), (0.9854, -0.9902, -0.000839), (0.9874, -0.9927, -0.0007266), (0.9888, -0.9946, -0.0004195), (0.9925, -0.9925, -2.196e-09), (0.9919, -0.9919, 0.0004195), (0.9902, -0.9902, 0.0007266), (0.9879, -0.9879, 0.000839), (0.9879, -0.9879, -0.000839), (0.9902, -0.9902, -0.0007266), (0.9919, -0.9919, -0.0004195), (0.9952, -0.9893, -2.196e-09), (0.9946, -0.9888, 0.0004195), (0.9927, -0.9874, 0.0007266), (0.9902, -0.9854, 0.000839), (0.9902, -0.9854, -0.000839), (0.9927, -0.9874, -0.0007266), (0.9946, -0.9888, -0.0004195), (0.3664, -1.39, -0.00114), (0.3669, -1.394, -0.0006584), (0.3735, -1.394, -2.432e-09), (0.3732, -1.393, 0.0006584), (0.3722, -1.389, 0.00114), (0.3709, -1.384, 0.001317), (0.3709, -1.384, -0.001317), (0.3722, -1.389, -0.00114), (0.3732, -1.393, -0.0006584), (0.3797, -1.392, -2.432e-09), (0.3792, -1.391, 0.0006584), (0.3778, -1.387, 0.00114), (0.3759, -1.383, 0.001317), (0.3759, -1.383, -0.001317), (0.3778, -1.387, -0.00114), (0.3792, -1.391, -0.0006584), (-0.3794, -1.401, -2.343e-09), (-0.3791, -1.4, 0.000399), (-0.3783, -1.398, 0.0006911), (-0.3771, -1.395, 0.000798), (-0.3771, -1.395, -0.000798), (-0.3783, -1.398, -0.0006911), (-0.3791, -1.4, -0.000399), (-0.3756, -1.402, -2.343e-09), (-0.3754, -1.401, 0.000399), (-0.3749, -1.399, 0.0006911), (-0.3741, -1.396, 0.000798), (-0.3741, -1.396, -0.000798), (-0.3749, -1.399, -0.0006911), (-0.3754, -1.401, -0.000399), (-0.3717, -1.403, -2.343e-09), (-0.3716, -1.402, 0.000399), (-0.3713, -1.4, 0.0006911), (-0.3709, -1.397, 0.000798), (-0.3709, -1.397, -0.000798), (-0.3713, -1.4, -0.0006911), (-0.3716, -1.402, -0.000399), (-1.021, -1.019, -0.0002834), (-1.021, -1.019, -0.0001636), (-1.021, -1.021, -2.621e-09), (-1.02, -1.02, 0.0001636), (-1.02, -1.02, 0.0002834), (-1.019, -1.019, 0.0003273), (-1.019, -1.019, -0.0003273), (-1.02, -1.02, -0.0002834), (-1.02, -1.02, -0.0001636), (-1.019, -1.022, -2.621e-09), (-1.019, -1.021, 0.0001636), (-1.019, -1.021, 0.0002834), (-1.018, -1.02, 0.0003273), (-1.018, -1.02, -0.0003273), (-1.019, -1.021, -0.0002834), (-1.019, -1.021, -0.0001636), (-1.399, -0.3714, 2.195e-09), (-1.398, -0.3713, 0.0003284), (-1.396, -0.3711, 0.0005689), (-1.394, -0.3708, 0.0006569), (-1.394, -0.3708, -0.0006569), (-1.396, -0.3711, -0.0005689), (-1.398, -0.3713, -0.0003284), (-1.398, -0.3746, 2.195e-09), (-1.397, -0.3745, 0.0003284), (-1.396, -0.374, 0.0005689), (-1.393, -0.3733, 0.0006569), (-1.393, -0.3733, -0.0006569), (-1.396, -0.374, -0.0005689), (-1.397, -0.3745, -0.0003284), (-1.397, -0.3777, 2.195e-09), (-1.396, -0.3775, 0.0003284), (-1.395, -0.3768, 0.0005689), (-1.392, -0.3758, 0.0006569), (-1.392, -0.3758, -0.0006569), (-1.395, -0.3768, -0.0005689), (-1.396, -0.3775, -0.0003284), (-1.429, 0.3854, -0.0004645), (-1.43, 0.386, -0.0002682), (-1.432, 0.3836, 2.292e-09), (-1.431, 0.3835, 0.0002682), (-1.43, 0.3831, 0.0004645), (-1.428, 0.3826, 0.0005364), (-1.428, 0.3826, -0.0005364), (-1.43, 0.3831, -0.0004645), (-1.431, 0.3835, -0.0002682), (-1.432, 0.381, 2.292e-09), (-1.432, 0.3809, 0.0002682), (-1.43, 0.3807, 0.0004645), (-1.428, 0.3805, 0.0005364), (-1.428, 0.3805, -0.0005364), (-1.43, 0.3807, -0.0004645), (-1.432, 0.3809, -0.0002682), (-1.047, 1.049, -0.0002706), (-1.048, 1.05, -0.0001563), (-1.049, 1.049, 2.441e-09), (-1.049, 1.049, 0.0001563), (-1.048, 1.048, 0.0002706), (-1.048, 1.048, 0.0003125), (-1.048, 1.048, -0.0003125), (-1.048, 1.048, -0.0002706), (-1.049, 1.049, -0.0001563), (-1.05, 1.048, 2.441e-09), (-1.05, 1.048, 0.0001563), (-1.049, 1.047, 0.0002706), (-1.048, 1.047, 0.0003125), (-1.048, 1.047, -0.0003125), (-1.049, 1.047, -0.0002706), (-1.05, 1.048, -0.0001563), (-0.3696, 1.397, 6.34e-11), (-0.3695, 1.396, 0.0004564), (-0.3692, 1.394, 0.0007905), (-0.3687, 1.39, 0.0009128), (-0.3687, 1.39, -0.0009128), (-0.3692, 1.394, -0.0007905), (-0.3695, 1.396, -0.0004564), (-0.3741, 1.396, 6.34e-11), (-0.3739, 1.395, 0.0004564), (-0.3732, 1.393, 0.0007905), (-0.3723, 1.389, 0.0009128), (-0.3723, 1.389, -0.0009128), (-0.3732, 1.393, -0.0007905), (-0.3739, 1.395, -0.0004564), (-0.3784, 1.395, 6.34e-11), (-0.3781, 1.394, 0.0004564), (-0.3771, 1.392, 0.0007905), (-0.3758, 1.388, 0.0009128), (-0.3758, 1.388, -0.0009128), (-0.3771, 1.392, -0.0007905), (-0.3781, 1.394, -0.0004564), (0.4004, 1.485, -2.577e-11), (0.4002, 1.485, 0.0002411), (0.3997, 1.483, 0.0004175), (0.399, 1.482, 0.0004821), (0.399, 1.482, -0.0004821), (0.3997, 1.483, -0.0004175), (0.4002, 1.485, -0.0002411), (0.3982, 1.486, -2.577e-11), (0.398, 1.485, 0.0002411), (0.3977, 1.484, 0.0004175), (0.3972, 1.482, 0.0004821), (0.3972, 1.482, -0.0004821), (0.3977, 1.484, -0.0004175), (0.398, 1.485, -0.0002411), (0.3958, 1.486, -2.577e-11), (0.3957, 1.486, 0.0002411), (0.3955, 1.485, 0.0004175), (0.3953, 1.483, 0.0004821), (0.3953, 1.483, -0.0004821), (0.3955, 1.485, -0.0004175), (0.3957, 1.486, -0.0002411), (1.087, 1.082, -0.0006366), (1.088, 1.083, -0.0003675), (1.086, 1.086, 6.062e-09), (1.086, 1.086, 0.0003676), (1.084, 1.084, 0.0006366), (1.082, 1.082, 0.0007351), (1.082, 1.082, -0.0007351), (1.084, 1.084, -0.0006366), (1.086, 1.086, -0.0003675), (1.084, 1.089, 6.062e-09), (1.083, 1.088, 0.0003676), (1.082, 1.087, 0.0006366), (1.08, 1.084, 0.0007351), (1.08, 1.084, -0.0007351), (1.082, 1.087, -0.0006366), (1.083, 1.088, -0.0003675), (1.434, 0.3806, -0.0006539), (1.436, 0.3809, -0.0003776), (1.436, 0.3847, 1.568e-10), (1.435, 0.3845, 0.0003776), (1.433, 0.384, 0.0006539), (1.43, 0.3832, 0.0007551), (1.43, 0.3832, -0.0007551), (1.433, 0.384, -0.0006539), (1.435, 0.3845, -0.0003776), (1.435, 0.3883, 1.568e-10), (1.434, 0.388, 0.0003776), (1.432, 0.3872, 0.0006539), (1.429, 0.3861, 0.0007551), (1.429, 0.3861, -0.0007551), (1.432, 0.3872, -0.0006539), (1.434, 0.388, -0.0003776)], [], [(0, 12, 13, 1), (1, 13, 14, 2), (2, 14, 15, 3), (3, 15, 16, 4), (4, 16, 17, 5), (5, 17, 18, 6), (6, 18, 19, 7), (7, 19, 20, 8), (8, 20, 21, 9), (9, 21, 22, 10), (10, 22, 23, 11), (0, 11, 23, 12), (15, 14, 69, 68), (34, 24, 773, 780), (30, 40, 781, 774), (15, 24, 25, 16), (16, 25, 26, 17), (17, 26, 27, 18), (18, 27, 28, 19), (19, 28, 29, 20), (20, 29, 30, 21), (31, 32, 778, 777), (14, 13, 77, 69), (42, 31, 777, 783), (33, 34, 780, 779), (23, 22, 768, 769), (12, 23, 769, 78), (24, 34, 35, 25), (25, 35, 36, 26), (26, 36, 37, 27), (27, 37, 38, 28), (28, 38, 39, 29), (29, 39, 40, 30), (24, 15, 68, 773), (22, 21, 67, 768), (41, 42, 783, 782), (31, 43, 44, 32), (32, 44, 45, 33), (33, 45, 46, 34), (34, 46, 47, 35), (35, 47, 48, 36), (36, 48, 49, 37), (37, 49, 50, 38), (38, 50, 51, 39), (39, 51, 52, 40), (40, 52, 53, 41), (41, 53, 54, 42), (42, 54, 43, 31), (43, 55, 56, 44), (44, 56, 57, 45), (45, 57, 58, 46), (46, 58, 59, 47), (47, 59, 60, 48), (48, 60, 61, 49), (49, 61, 62, 50), (50, 62, 63, 51), (51, 63, 64, 52), (52, 64, 65, 53), (53, 65, 66, 54), (54, 66, 55, 43), (55, 66, 753, 126), (80, 81, 763, 762), (76, 88, 765, 758), (58, 70, 71, 59), (59, 71, 72, 60), (60, 72, 73, 61), (61, 73, 74, 62), (62, 74, 75, 63), (63, 75, 76, 64), (79, 80, 762, 761), (89, 90, 767, 766), (58, 57, 117, 116), (90, 79, 761, 767), (81, 82, 764, 763), (57, 56, 125, 117), (70, 82, 83, 71), (71, 83, 84, 72), (72, 84, 85, 73), (73, 85, 86, 74), (74, 86, 87, 75), (75, 87, 88, 76), (56, 55, 126, 125), (66, 65, 752, 753), (70, 58, 116, 757), (79, 91, 92, 80), (80, 92, 93, 81), (81, 93, 94, 82), (82, 94, 95, 83), (83, 95, 96, 84), (84, 96, 97, 85), (85, 97, 98, 86), (86, 98, 99, 87), (87, 99, 100, 88), (88, 100, 101, 89), (89, 101, 102, 90), (90, 102, 91, 79), (91, 103, 104, 92), (92, 104, 105, 93), (93, 105, 106, 94), (94, 106, 107, 95), (95, 107, 108, 96), (96, 108, 109, 97), (97, 109, 110, 98), (98, 110, 111, 99), (99, 111, 112, 100), (100, 112, 113, 101), (101, 113, 114, 102), (102, 114, 103, 91), (127, 128, 746, 745), (104, 103, 731, 732), (129, 130, 748, 747), (106, 118, 119, 107), (107, 119, 120, 108), (108, 120, 121, 109), (109, 121, 122, 110), (110, 122, 123, 111), (111, 123, 124, 112), (106, 105, 733, 734), (113, 112, 735, 736), (124, 136, 749, 742), (114, 113, 736, 737), (105, 104, 732, 733), (103, 114, 737, 731), (118, 130, 131, 119), (119, 131, 132, 120), (120, 132, 133, 121), (121, 133, 134, 122), (122, 134, 135, 123), (123, 135, 136, 124), (136, 137, 750, 749), (112, 124, 742, 735), (137, 138, 751, 750), (127, 139, 140, 128), (128, 140, 141, 129), (129, 141, 142, 130), (130, 142, 143, 131), (131, 143, 144, 132), (132, 144, 145, 133), (133, 145, 146, 134), (134, 146, 147, 135), (135, 147, 148, 136), (136, 148, 149, 137), (137, 149, 150, 138), (138, 150, 139, 127), (139, 151, 152, 140), (140, 152, 153, 141), (141, 153, 154, 142), (142, 154, 155, 143), (143, 155, 156, 144), (144, 156, 157, 145), (145, 157, 158, 146), (146, 158, 159, 147), (147, 159, 160, 148), (148, 160, 161, 149), (149, 161, 162, 150), (150, 162, 151, 139), (170, 171, 725, 724), (181, 170, 724, 730), (163, 154, 713, 720), (154, 163, 164, 155), (155, 164, 165, 156), (156, 165, 166, 157), (157, 166, 167, 158), (158, 167, 168, 159), (159, 168, 169, 160), (152, 151, 710, 711), (179, 180, 729, 728), (172, 173, 727, 726), (154, 153, 712, 713), (153, 152, 711, 712), (160, 169, 721, 714), (163, 173, 174, 164), (164, 174, 175, 165), (165, 175, 176, 166), (166, 176, 177, 167), (167, 177, 178, 168), (168, 178, 179, 169), (161, 160, 714, 715), (171, 172, 726, 725), (162, 161, 715, 716), (170, 182, 183, 171), (171, 183, 184, 172), (172, 184, 185, 173), (173, 185, 186, 174), (174, 186, 187, 175), (175, 187, 188, 176), (176, 188, 189, 177), (177, 189, 190, 178), (178, 190, 191, 179), (179, 191, 192, 180), (180, 192, 193, 181), (181, 193, 182, 170), (182, 194, 195, 183), (183, 195, 196, 184), (184, 196, 197, 185), (185, 197, 198, 186), (186, 198, 199, 187), (187, 199, 200, 188), (188, 200, 201, 189), (189, 201, 202, 190), (190, 202, 203, 191), (191, 203, 204, 192), (192, 204, 205, 193), (193, 205, 194, 182), (214, 215, 705, 704), (223, 224, 709, 708), (222, 223, 708, 707), (197, 206, 207, 198), (198, 207, 208, 199), (199, 208, 209, 200), (200, 209, 210, 201), (201, 210, 211, 202), (202, 211, 212, 203), (212, 222, 707, 700), (204, 203, 249, 694), (197, 196, 251, 250), (224, 213, 703, 709), (205, 204, 694, 695), (215, 216, 706, 705), (206, 216, 217, 207), (207, 217, 218, 208), (208, 218, 219, 209), (209, 219, 220, 210), (210, 220, 221, 211), (211, 221, 222, 212), (216, 206, 699, 706), (196, 195, 259, 251), (206, 197, 250, 699), (213, 225, 226, 214), (214, 226, 227, 215), (215, 227, 228, 216), (216, 228, 229, 217), (217, 229, 230, 218), (218, 230, 231, 219), (219, 231, 232, 220), (220, 232, 233, 221), (221, 233, 234, 222), (222, 234, 235, 223), (223, 235, 236, 224), (224, 236, 225, 213), (225, 237, 238, 226), (226, 238, 239, 227), (227, 239, 240, 228), (228, 240, 241, 229), (229, 241, 242, 230), (230, 242, 243, 231), (231, 243, 244, 232), (232, 244, 245, 233), (233, 245, 246, 234), (234, 246, 247, 235), (235, 247, 248, 236), (236, 248, 237, 225), (237, 248, 679, 308), (252, 240, 298, 683), (240, 239, 299, 298), (240, 252, 253, 241), (241, 253, 254, 242), (242, 254, 255, 243), (243, 255, 256, 244), (244, 256, 257, 245), (245, 257, 258, 246), (247, 246, 297, 678), (271, 272, 693, 692), (258, 270, 691, 684), (263, 264, 690, 689), (262, 263, 689, 688), (264, 252, 683, 690), (252, 264, 265, 253), (253, 265, 266, 254), (254, 266, 267, 255), (255, 267, 268, 256), (256, 268, 269, 257), (257, 269, 270, 258), (272, 261, 687, 693), (239, 238, 307, 299), (261, 262, 688, 687), (261, 273, 274, 262), (262, 274, 275, 263), (263, 275, 276, 264), (264, 276, 277, 265), (265, 277, 278, 266), (266, 278, 279, 267), (267, 279, 280, 268), (268, 280, 281, 269), (269, 281, 282, 270), (270, 282, 283, 271), (271, 283, 284, 272), (272, 284, 273, 261), (273, 285, 286, 274), (274, 286, 287, 275), (275, 287, 288, 276), (276, 288, 289, 277), (277, 289, 290, 278), (278, 290, 291, 279), (279, 291, 292, 280), (280, 292, 293, 281), (281, 293, 294, 282), (282, 294, 295, 283), (283, 295, 296, 284), (284, 296, 285, 273), (295, 294, 661, 662), (318, 319, 676, 675), (320, 309, 671, 677), (288, 300, 301, 289), (289, 301, 302, 290), (290, 302, 303, 291), (291, 303, 304, 292), (292, 304, 305, 293), (293, 305, 306, 294), (296, 295, 662, 663), (319, 320, 677, 676), (287, 286, 658, 659), (300, 288, 660, 667), (294, 306, 668, 661), (310, 311, 673, 672), (300, 312, 313, 301), (301, 313, 314, 302), (302, 314, 315, 303), (303, 315, 316, 304), (304, 316, 317, 305), (305, 317, 318, 306), (286, 285, 657, 658), (306, 318, 675, 668), (312, 300, 667, 674), (309, 321, 322, 310), (310, 322, 323, 311), (311, 323, 324, 312), (312, 324, 325, 313), (313, 325, 326, 314), (314, 326, 327, 315), (315, 327, 328, 316), (316, 328, 329, 317), (317, 329, 330, 318), (318, 330, 331, 319), (319, 331, 332, 320), (320, 332, 321, 309), (321, 333, 334, 322), (322, 334, 335, 323), (323, 335, 336, 324), (324, 336, 337, 325), (325, 337, 338, 326), (326, 338, 339, 327), (327, 339, 340, 328), (328, 340, 341, 329), (329, 341, 342, 330), (330, 342, 343, 331), (331, 343, 344, 332), (332, 344, 333, 321), (363, 352, 650, 656), (351, 361, 654, 647), (333, 344, 642, 399), (336, 345, 346, 337), (337, 346, 347, 338), (338, 347, 348, 339), (339, 348, 349, 340), (340, 349, 350, 341), (341, 350, 351, 342), (345, 336, 389, 646), (335, 334, 398, 390), (334, 333, 399, 398), (336, 335, 390, 389), (361, 362, 655, 654), (343, 342, 388, 641), (345, 355, 356, 346), (346, 356, 357, 347), (347, 357, 358, 348), (348, 358, 359, 349), (349, 359, 360, 350), (350, 360, 361, 351), (355, 345, 646, 653), (362, 363, 656, 655), (353, 354, 652, 651), (352, 364, 365, 353), (353, 365, 366, 354), (354, 366, 367, 355), (355, 367, 368, 356), (356, 368, 369, 357), (357, 369, 370, 358), (358, 370, 371, 359), (359, 371, 372, 360), (360, 372, 373, 361), (361, 373, 374, 362), (362, 374, 375, 363), (363, 375, 364, 352), (364, 376, 377, 365), (365, 377, 378, 366), (366, 378, 379, 367), (367, 379, 380, 368), (368, 380, 381, 369), (369, 381, 382, 370), (370, 382, 383, 371), (371, 383, 384, 372), (372, 384, 385, 373), (373, 385, 386, 374), (374, 386, 387, 375), (375, 387, 376, 364), (385, 397, 631, 624), (379, 378, 622, 623), (378, 377, 621, 622), (379, 391, 392, 380), (380, 392, 393, 381), (381, 393, 394, 382), (382, 394, 395, 383), (383, 395, 396, 384), (384, 396, 397, 385), (409, 410, 639, 638), (411, 400, 634, 640), (376, 387, 626, 620), (386, 385, 624, 625), (391, 379, 623, 630), (401, 402, 636, 635), (391, 403, 404, 392), (392, 404, 405, 393), (393, 405, 406, 394), (394, 406, 407, 395), (395, 407, 408, 396), (396, 408, 409, 397), (400, 401, 635, 634), (397, 409, 638, 631), (402, 403, 637, 636), (400, 412, 413, 401), (401, 413, 414, 402), (402, 414, 415, 403), (403, 415, 416, 404), (404, 416, 417, 405), (405, 417, 418, 406), (406, 418, 419, 407), (407, 419, 420, 408), (408, 420, 421, 409), (409, 421, 422, 410), (410, 422, 423, 411), (411, 423, 412, 400), (412, 424, 425, 413), (413, 425, 426, 414), (414, 426, 427, 415), (415, 427, 428, 416), (416, 428, 429, 417), (417, 429, 430, 418), (418, 430, 431, 419), (419, 431, 432, 420), (420, 432, 433, 421), (421, 433, 434, 422), (422, 434, 435, 423), (423, 435, 424, 412), (436, 427, 480, 609), (433, 442, 610, 479), (427, 426, 481, 480), (427, 436, 437, 428), (428, 437, 438, 429), (429, 438, 439, 430), (430, 439, 440, 431), (431, 440, 441, 432), (432, 441, 442, 433), (454, 443, 613, 619), (424, 435, 605, 490), (443, 444, 614, 613), (425, 424, 490, 489), (453, 454, 619, 618), (442, 452, 617, 610), (436, 446, 447, 437), (437, 447, 448, 438), (438, 448, 449, 439), (439, 449, 450, 440), (440, 450, 451, 441), (441, 451, 452, 442), (434, 433, 479, 604), (445, 446, 616, 615), (452, 453, 618, 617), (443, 455, 456, 444), (444, 456, 457, 445), (445, 457, 458, 446), (446, 458, 459, 447), (447, 459, 460, 448), (448, 460, 461, 449), (449, 461, 462, 450), (450, 462, 463, 451), (451, 463, 464, 452), (452, 464, 465, 453), (453, 465, 466, 454), (454, 466, 455, 443), (455, 467, 468, 456), (456, 468, 469, 457), (457, 469, 470, 458), (458, 470, 471, 459), (459, 471, 472, 460), (460, 472, 473, 461), (461, 473, 474, 462), (462, 474, 475, 463), (463, 475, 476, 464), (464, 476, 477, 465), (465, 477, 478, 466), (466, 478, 467, 455), (469, 468, 584, 585), (494, 482, 593, 600), (482, 470, 586, 593), (470, 482, 483, 471), (471, 483, 484, 472), (472, 484, 485, 473), (473, 485, 486, 474), (474, 486, 487, 475), (475, 487, 488, 476), (493, 494, 600, 599), (477, 476, 587, 588), (468, 467, 583, 584), (502, 491, 597, 603), (500, 501, 602, 601), (478, 477, 588, 589), (482, 494, 495, 483), (483, 495, 496, 484), (484, 496, 497, 485), (485, 497, 498, 486), (486, 498, 499, 487), (487, 499, 500, 488), (476, 488, 594, 587), (501, 502, 603, 602), (492, 493, 599, 598), (491, 503, 504, 492), (492, 504, 505, 493), (493, 505, 506, 494), (494, 506, 507, 495), (495, 507, 508, 496), (496, 508, 509, 497), (497, 509, 510, 498), (498, 510, 511, 499), (499, 511, 512, 500), (500, 512, 513, 501), (501, 513, 514, 502), (502, 514, 503, 491), (503, 515, 516, 504), (504, 516, 517, 505), (505, 517, 518, 506), (506, 518, 519, 507), (507, 519, 520, 508), (508, 520, 521, 509), (509, 521, 522, 510), (510, 522, 523, 511), (511, 523, 524, 512), (512, 524, 525, 513), (513, 525, 526, 514), (514, 526, 515, 503), (545, 534, 555, 561), (516, 515, 546, 547), (534, 535, 556, 555), (518, 527, 528, 519), (519, 528, 529, 520), (520, 529, 530, 521), (521, 530, 531, 522), (522, 531, 532, 523), (523, 532, 533, 524), (544, 545, 561, 560), (517, 516, 547, 548), (526, 525, 551, 552), (515, 526, 552, 546), (518, 517, 548, 549), (527, 518, 549, 553), (527, 537, 538, 528), (528, 538, 539, 529), (529, 539, 540, 530), (530, 540, 541, 531), (531, 541, 542, 532), (532, 542, 543, 533), (524, 533, 554, 550), (535, 536, 557, 556), (537, 527, 553, 558), (534, 0, 1, 535), (535, 1, 2, 536), (536, 2, 3, 537), (537, 3, 4, 538), (538, 4, 5, 539), (539, 5, 6, 540), (540, 6, 7, 541), (541, 7, 8, 542), (542, 8, 9, 543), (543, 9, 10, 544), (544, 10, 11, 545), (545, 11, 0, 534), (546, 552, 568, 562), (548, 547, 563, 564), (553, 549, 565, 572), (551, 550, 566, 567), (555, 556, 577, 576), (559, 560, 581, 580), (556, 557, 578, 577), (560, 561, 582, 581), (549, 548, 564, 565), (547, 546, 562, 563), (552, 551, 567, 568), (558, 553, 572, 579), (533, 543, 559, 554), (525, 524, 550, 551), (536, 537, 558, 557), (543, 544, 560, 559), (562, 569, 570, 563), (563, 570, 571, 564), (564, 571, 572, 565), (566, 573, 574, 567), (567, 574, 575, 568), (568, 575, 569, 562), (569, 576, 577, 570), (570, 577, 578, 571), (571, 578, 579, 572), (573, 580, 581, 574), (574, 581, 582, 575), (575, 582, 576, 569), (550, 554, 573, 566), (554, 559, 580, 573), (561, 555, 576, 582), (557, 558, 579, 578), (583, 590, 591, 584), (584, 591, 592, 585), (585, 592, 593, 586), (587, 594, 595, 588), (588, 595, 596, 589), (589, 596, 590, 583), (590, 597, 598, 591), (591, 598, 599, 592), (592, 599, 600, 593), (594, 601, 602, 595), (595, 602, 603, 596), (596, 603, 597, 590), (491, 492, 598, 597), (467, 478, 589, 583), (488, 500, 601, 594), (470, 469, 585, 586), (490, 606, 607, 489), (489, 607, 608, 481), (481, 608, 609, 480), (479, 610, 611, 604), (604, 611, 612, 605), (605, 612, 606, 490), (606, 613, 614, 607), (607, 614, 615, 608), (608, 615, 616, 609), (610, 617, 618, 611), (611, 618, 619, 612), (612, 619, 613, 606), (444, 445, 615, 614), (426, 425, 489, 481), (435, 434, 604, 605), (446, 436, 609, 616), (620, 627, 628, 621), (621, 628, 629, 622), (622, 629, 630, 623), (624, 631, 632, 625), (625, 632, 633, 626), (626, 633, 627, 620), (627, 634, 635, 628), (628, 635, 636, 629), (629, 636, 637, 630), (631, 638, 639, 632), (632, 639, 640, 633), (633, 640, 634, 627), (387, 386, 625, 626), (403, 391, 630, 637), (377, 376, 620, 621), (410, 411, 640, 639), (399, 643, 644, 398), (398, 644, 645, 390), (390, 645, 646, 389), (388, 647, 648, 641), (641, 648, 649, 642), (642, 649, 643, 399), (643, 650, 651, 644), (644, 651, 652, 645), (645, 652, 653, 646), (647, 654, 655, 648), (648, 655, 656, 649), (649, 656, 650, 643), (354, 355, 653, 652), (342, 351, 647, 388), (352, 353, 651, 650), (344, 343, 641, 642), (657, 664, 665, 658), (658, 665, 666, 659), (659, 666, 667, 660), (661, 668, 669, 662), (662, 669, 670, 663), (663, 670, 664, 657), (664, 671, 672, 665), (665, 672, 673, 666), (666, 673, 674, 667), (668, 675, 676, 669), (669, 676, 677, 670), (670, 677, 671, 664), (285, 296, 663, 657), (309, 310, 672, 671), (288, 287, 659, 660), (311, 312, 674, 673), (308, 680, 681, 307), (307, 681, 682, 299), (299, 682, 683, 298), (297, 684, 685, 678), (678, 685, 686, 679), (679, 686, 680, 308), (680, 687, 688, 681), (681, 688, 689, 682), (682, 689, 690, 683), (684, 691, 692, 685), (685, 692, 693, 686), (686, 693, 687, 680), (246, 258, 684, 297), (270, 271, 692, 691), (238, 237, 308, 307), (248, 247, 678, 679), (260, 696, 697, 259), (259, 697, 698, 251), (251, 698, 699, 250), (249, 700, 701, 694), (694, 701, 702, 695), (695, 702, 696, 260), (696, 703, 704, 697), (697, 704, 705, 698), (698, 705, 706, 699), (700, 707, 708, 701), (701, 708, 709, 702), (702, 709, 703, 696), (203, 212, 700, 249), (213, 214, 704, 703), (195, 194, 260, 259), (194, 205, 695, 260), (710, 717, 718, 711), (711, 718, 719, 712), (712, 719, 720, 713), (714, 721, 722, 715), (715, 722, 723, 716), (716, 723, 717, 710), (717, 724, 725, 718), (718, 725, 726, 719), (719, 726, 727, 720), (721, 728, 729, 722), (722, 729, 730, 723), (723, 730, 724, 717), (169, 179, 728, 721), (151, 162, 716, 710), (173, 163, 720, 727), (180, 181, 730, 729), (731, 738, 739, 732), (732, 739, 740, 733), (733, 740, 741, 734), (735, 742, 743, 736), (736, 743, 744, 737), (737, 744, 738, 731), (738, 745, 746, 739), (739, 746, 747, 740), (740, 747, 748, 741), (742, 749, 750, 743), (743, 750, 751, 744), (744, 751, 745, 738), (128, 129, 747, 746), (118, 106, 734, 741), (130, 118, 741, 748), (138, 127, 745, 751), (126, 754, 755, 125), (125, 755, 756, 117), (117, 756, 757, 116), (115, 758, 759, 752), (752, 759, 760, 753), (753, 760, 754, 126), (754, 761, 762, 755), (755, 762, 763, 756), (756, 763, 764, 757), (758, 765, 766, 759), (759, 766, 767, 760), (760, 767, 761, 754), (82, 70, 757, 764), (88, 89, 766, 765), (64, 76, 758, 115), (65, 64, 115, 752), (78, 770, 771, 77), (77, 771, 772, 69), (69, 772, 773, 68), (67, 774, 775, 768), (768, 775, 776, 769), (769, 776, 770, 78), (770, 777, 778, 771), (771, 778, 779, 772), (772, 779, 780, 773), (774, 781, 782, 775), (775, 782, 783, 776), (776, 783, 777, 770), (32, 33, 779, 778), (21, 30, 774, 67), (13, 12, 78, 77), (40, 41, 782, 781)])
me_torus.use_remesh_preserve_volume = False
me_torus.use_remesh_preserve_attributes = False
me_torus.use_mirror_vertex_groups = False
me_torus.update()

# ---- objects
ob_torus_001 = bpy.data.objects.new('Torus.001', me_torus_001)
ob_torus = bpy.data.objects.new('Torus', me_torus)
ob_lamp = bpy.data.objects.new('Lamp', light_lamp)
ob_camera = bpy.data.objects.new('Camera', cam_camera)

# ---- transforms, parenting, visibility, modifiers, constraints
ob_torus_001.location = (-0.2712, -3.289, 0.2473)
ob_torus_001.lineart.crease_threshold = 0.0
ob_torus.location = (-0.2712, 0.205, 0.2473)
ob_torus.lineart.crease_threshold = 0.0
ob_lamp.location = (4.076, 1.005, 5.904)
ob_lamp.rotation_euler = (0.6503, 0.05522, 1.866)
ob_lamp.lock_rotations_4d = False
ob_lamp.empty_display_type = 'ARROWS'
ob_lamp.color = (0.0, 0.0, 0.0, 0.0)
ob_lamp.lineart.crease_threshold = 0.0
ob_camera.location = (7.481, -6.508, 5.344)
ob_camera.rotation_euler = (1.109, 0.01082, 0.8149)
ob_camera.lock_rotations_4d = False
ob_camera.empty_display_type = 'ARROWS'
ob_camera.color = (0.0, 0.0, 0.0, 0.0)
ob_camera.display_type = 'WIRE'
ob_camera.lineart.crease_threshold = 0.0

# ---- collection membership
col_collection_1.objects.link(ob_torus_001)
col_collection_1.objects.link(ob_torus)
col_collection_1.objects.link(ob_lamp)
col_collection_1.objects.link(ob_camera)

# ---- scene / render settings (as saved in the file)
scene.camera = ob_camera
scene.frame_start = 1; scene.frame_end = 250; scene.frame_set(1)
scene.render.engine = 'BLENDER_EEVEE_NEXT'
scene.render.resolution_percentage = 50
scene.render.dither_intensity = 0.0
scene.cycles.use_denoising = False
scene.cycles.samples = 128
scene.cycles.sampling_pattern = 'TABULATED_SOBOL'
scene.cycles.light_sampling_threshold = 0.0
scene.cycles.use_adaptive_sampling = False
scene.cycles.use_light_tree = False
scene.cycles.blur_glossy = 0.0
scene.cycles.sample_clamp_indirect = 0.0
scene.view_settings.view_transform = 'Standard'
bpy.context.view_layer.update()
